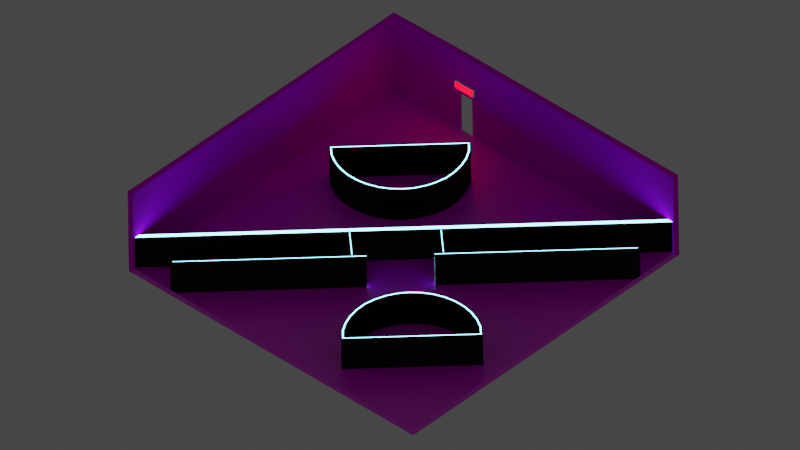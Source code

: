 # Source: Level_16.blend  (saved by Blender 2.83.18; exported with 4.5.12 LTS)
import bpy
from mathutils import Matrix  # noqa: F401  (used for matrix-valued properties, if any)

bpy.ops.wm.read_factory_settings(use_empty=True)
scene = bpy.context.scene
scene.name = 'Scene'

# ---- collections
col_collection = bpy.data.collections.new('Collection'); scene.collection.children.link(col_collection)
col_cutters = bpy.data.collections.new('Cutters'); scene.collection.children.link(col_cutters)

# ---- images (referenced by path relative to the original .blend; pixels are not part of the script)
import os
ASSET_DIR = os.environ.get("B2B_ASSET_DIR", "")  # directory of the original .blend (textures are referenced by path, not embedded)
HERE = os.path.dirname(os.path.abspath(__file__))  # packed textures are extracted next to this script under _unpacked/

def load_image(name, relpath, width, height, colorspace="sRGB"):
    """Load a texture the original file referenced (path relative to the .blend, or extracted next to this script)."""
    p = next((c for c in (os.path.join(HERE, relpath), os.path.join(ASSET_DIR, relpath)) if relpath and os.path.exists(c)), "")
    if p:
        img = bpy.data.images.load(p, check_existing=True)
        img.name = name
    else:  # same state as the original file: an image datablock whose file is absent (Cycles renders it pink)
        img = bpy.data.images.new(name, width, height)
        img.source = "FILE"
        img.filepath = "//" + (relpath or name)
    img.colorspace_settings.name = colorspace
    return img
img_white_tiles_png_001 = load_image('White_Tiles.png.001', 'White_Tiles.png', 1024, 1024, 'sRGB')
img_black_tiles_png_001 = load_image('Black_Tiles.png.001', 'Black_Tiles.png', 1024, 1024, 'sRGB')

# ---- materials (node trees are filled in below, after node groups)
mat_wall_black = bpy.data.materials.new('Wall_Black')
mat_wall_black.use_transparent_shadow = False
mat_emission = bpy.data.materials.new('Emission')
mat_emission.use_transparent_shadow = False
mat_material_001 = bpy.data.materials.new('Material.001')
mat_material_001.use_transparent_shadow = False
mat_floor = bpy.data.materials.new('Floor')
mat_floor.use_transparent_shadow = False
mat_black_tiles = bpy.data.materials.new('Black Tiles')
mat_black_tiles.use_transparent_shadow = False

# ---- material node trees
mat_wall_black.use_nodes = True; mat_wall_black.node_tree.nodes.clear()
_N = mat_wall_black.node_tree.nodes; _L = mat_wall_black.node_tree.links
n0 = _N.new('ShaderNodeBsdfPrincipled'); n0.name = 'Principled BSDF'; n0.location = (10, 300)
n0.distribution = 'GGX'
n0.subsurface_method = 'BURLEY'
n0.inputs[0].default_value = (0.0149, 0.0149, 0.0149, 1.0)
n0.inputs[2].default_value = 0.925
n0.inputs[3].default_value = 1.45
n0.inputs[13].default_value = 0.05833
n0.inputs[27].default_value = (0.0, 0.0, 0.0, 1.0)
n0.inputs[28].default_value = 1.0
n1 = _N.new('ShaderNodeOutputMaterial'); n1.name = 'Material Output'; n1.location = (300, 300)
_L.new(n0.outputs[0], n1.inputs[0])
n1.is_active_output = True
mat_emission.use_nodes = True; mat_emission.node_tree.nodes.clear()
_N = mat_emission.node_tree.nodes; _L = mat_emission.node_tree.links
n0 = _N.new('ShaderNodeOutputMaterial'); n0.name = 'Material Output'; n0.location = (300, 300)
n1 = _N.new('ShaderNodeEmission'); n1.name = 'Emission'; n1.location = (67, 237)
n1.inputs[0].default_value = (0.1914, 0.7458, 1.0, 1.0)
n1.inputs[1].default_value = 8.9
_L.new(n1.outputs[0], n0.inputs[0])
n0.is_active_output = True
mat_material_001.use_nodes = True; mat_material_001.node_tree.nodes.clear()
_N = mat_material_001.node_tree.nodes; _L = mat_material_001.node_tree.links
n0 = _N.new('ShaderNodeOutputMaterial'); n0.name = 'Material Output'; n0.location = (300, 300)
n1 = _N.new('ShaderNodeEmission'); n1.name = 'Emission'; n1.location = (46, 228)
n1.inputs[0].default_value = (1.0, 0.0, 0.003421, 1.0)
n1.inputs[1].default_value = 17.4
_L.new(n1.outputs[0], n0.inputs[0])
n0.is_active_output = True
mat_floor.use_nodes = True; mat_floor.node_tree.nodes.clear()
_N = mat_floor.node_tree.nodes; _L = mat_floor.node_tree.links
n0 = _N.new('ShaderNodeOutputMaterial'); n0.name = 'Material Output'; n0.location = (650, 300)
n1 = _N.new('ShaderNodeTexCoord'); n1.name = 'Texture Coordinate'; n1.location = (-932, 159)
n2 = _N.new('ShaderNodeMapping'); n2.name = 'Mapping'; n2.location = (-722, 176)
n2.width = 240
n2.inputs[3].default_value = (15.0, 8.0, 1.0)
n3 = _N.new('ShaderNodeTexImage'); n3.name = 'Image Texture.001'; n3.location = (-402, -9)
n3.image = img_white_tiles_png_001
n4 = _N.new('ShaderNodeValToRGB'); n4.name = 'ColorRamp'; n4.location = (-19, -70)
while len(n4.color_ramp.elements) > 1: n4.color_ramp.elements.remove(n4.color_ramp.elements[-1])
n4.color_ramp.elements[0].position = 0.0; n4.color_ramp.elements[0].color = (1.0, 1.0, 1.0, 1.0)
_e = n4.color_ramp.elements.new(0.4364); _e.color = (0.0, 0.0, 0.0, 1.0)
n5 = _N.new('ShaderNodeBsdfPrincipled'); n5.name = 'Principled BSDF'; n5.location = (360, 300)
n5.distribution = 'GGX'
n5.subsurface_method = 'BURLEY'
n5.inputs[3].default_value = 1.45
n5.inputs[13].default_value = 1.0
n5.inputs[27].default_value = (0.0, 0.0, 0.0, 1.0)
n5.inputs[28].default_value = 1.0
_L.new(n2.outputs[0], n3.inputs[0])
_L.new(n1.outputs[2], n2.inputs[0])
_L.new(n3.outputs[0], n5.inputs[0])
_L.new(n3.outputs[0], n4.inputs[0])
_L.new(n4.outputs[0], n5.inputs[2])
_L.new(n5.outputs[0], n0.inputs[0])
n0.is_active_output = True
mat_black_tiles.use_nodes = True; mat_black_tiles.node_tree.nodes.clear()
_N = mat_black_tiles.node_tree.nodes; _L = mat_black_tiles.node_tree.links
n0 = _N.new('ShaderNodeTexCoord'); n0.name = 'Texture Coordinate'; n0.location = (-830, 132)
n1 = _N.new('ShaderNodeMapping'); n1.name = 'Mapping'; n1.location = (-620, 149)
n1.width = 240
n1.inputs[3].default_value = (8.0, 4.0, 1.0)
n2 = _N.new('ShaderNodeTexImage'); n2.name = 'Image Texture'; n2.location = (-330, 135)
n2.image = img_black_tiles_png_001
n3 = _N.new('ShaderNodeOutputMaterial'); n3.name = 'Material Output'; n3.location = (601, 287)
n4 = _N.new('ShaderNodeValToRGB'); n4.name = 'ColorRamp'; n4.location = (14, 25)
while len(n4.color_ramp.elements) > 1: n4.color_ramp.elements.remove(n4.color_ramp.elements[-1])
n4.color_ramp.elements[0].position = 0.0; n4.color_ramp.elements[0].color = (1.0, 1.0, 1.0, 1.0)
_e = n4.color_ramp.elements.new(0.08182); _e.color = (0.0, 0.0, 0.0, 1.0)
n5 = _N.new('ShaderNodeBrightContrast'); n5.name = 'Bright/Contrast'; n5.location = (82, 144)
n5.inputs[1].default_value = -0.05
n5.inputs[2].default_value = -0.05
n6 = _N.new('ShaderNodeBsdfPrincipled'); n6.name = 'Principled BSDF'; n6.location = (317, 224)
n6.distribution = 'GGX'
n6.subsurface_method = 'BURLEY'
n6.inputs[2].default_value = 1.0
n6.inputs[3].default_value = 1.45
n6.inputs[13].default_value = 0.1045
n6.inputs[27].default_value = (0.0, 0.0, 0.0, 1.0)
n6.inputs[28].default_value = 1.0
_L.new(n6.outputs[0], n3.inputs[0])
_L.new(n1.outputs[0], n2.inputs[0])
_L.new(n0.outputs[2], n1.inputs[0])
_L.new(n2.outputs[0], n5.inputs[0])
_L.new(n2.outputs[0], n4.inputs[0])
_L.new(n5.outputs[0], n6.inputs[0])
n3.is_active_output = True

# ---- world
world_world = bpy.data.worlds.new('World'); scene.world = world_world
world_world.use_nodes = True; world_world.node_tree.nodes.clear()
_N = world_world.node_tree.nodes; _L = world_world.node_tree.links
n0 = _N.new('ShaderNodeOutputWorld'); n0.name = 'World Output'; n0.location = (300, 300)
n1 = _N.new('ShaderNodeBackground'); n1.name = 'Background'; n1.location = (10, 300)
n1.inputs[0].default_value = (0.05088, 0.05088, 0.05088, 1.0)
_L.new(n1.outputs[0], n0.inputs[0])
n0.is_active_output = True
world_world.color = (0.05088, 0.05088, 0.05088)
world_world.use_sun_shadow = False
world_world.sun_shadow_jitter_overblur = 0.0

# ---- cameras
cam_camera_001 = bpy.data.cameras.new('Camera.001')
cam_camera_001.type = 'ORTHO'
cam_camera_001.ortho_scale = 41.8

# ---- meshes
me_cube_005 = bpy.data.meshes.new('Cube.005')
me_cube_005.from_pydata([(-1.0, -1.0, -1.0), (-1.0, -1.0, 1.0), (-1.0, 1.342, -1.0), (-1.0, 1.342, 1.0), (1.0, -1.0, -1.0), (1.0, -1.0, 1.0), (1.0, 1.342, -1.0), (1.0, 1.342, 1.0)], [], [(0, 1, 3, 2), (2, 3, 7, 6), (6, 7, 5, 4), (4, 5, 1, 0), (2, 6, 4, 0), (7, 3, 1, 5)])
_uv = me_cube_005.uv_layers.new(name='UVMap')
_uv.uv.foreach_set('vector', [0.375, 0.0, 0.625, 0.0, 0.625, 0.25, 0.375, 0.25, 0.375, 0.25, 0.625, 0.25, 0.625, 0.5, 0.375, 0.5, 0.375, 0.5, 0.625, 0.5, 0.625, 0.75, 0.375, 0.75, 0.375, 0.75, 0.625, 0.75, 0.625, 1.0, 0.375, 1.0, 0.125, 0.5, 0.375, 0.5, 0.375, 0.75, 0.125, 0.75, 0.625, 0.5, 0.875, 0.5, 0.875, 0.75, 0.625, 0.75])
me_cube_005.use_remesh_fix_poles = True
me_cube_005.use_remesh_preserve_attributes = False
me_cube_005.use_mirror_vertex_groups = False
me_cube_005.update()
me_cylinder_005 = bpy.data.meshes.new('Cylinder.005')
me_cylinder_005.from_pydata([(0.1059, 3.705, -1.0), (0.1059, 3.705, 1.0), (0.1069, -3.705, -1.0), (0.1069, -3.705, 1.0), (-0.6512, -3.693, -1.0), (-0.6512, -3.693, 1.0), (-1.283, -3.524, -1.0), (-1.283, -3.524, 1.0), (-1.875, -3.248, -1.0), (-1.875, -3.248, 1.0), (-2.41, -2.873, -1.0), (-2.41, -2.873, 1.0), (-2.879, -2.429, -1.0), (-2.879, -2.429, 1.0), (-3.248, -1.875, -1.0), (-3.248, -1.875, 1.0), (-3.524, -1.283, -1.0), (-3.524, -1.283, 1.0), (-3.693, -0.6512, -1.0), (-3.693, -0.6512, 1.0), (-3.75, -1.743e-06, -1.0), (-3.75, -1.743e-06, 1.0), (-3.693, 0.6512, -1.0), (-3.693, 0.6512, 1.0), (-3.524, 1.283, -1.0), (-3.524, 1.283, 1.0), (-3.248, 1.875, -1.0), (-3.248, 1.875, 1.0), (-2.873, 2.41, -1.0), (-2.873, 2.41, 1.0), (-2.41, 2.873, -1.0), (-2.41, 2.873, 1.0), (-1.875, 3.248, -1.0), (-1.875, 3.248, 1.0), (-1.283, 3.524, -1.0), (-1.283, 3.524, 1.0), (-0.6512, 3.693, -1.0), (-0.6512, 3.693, 1.0), (0.0328, 3.645, 1.0), (-0.6413, 3.637, 1.0), (-1.263, 3.47, 1.0), (-1.846, 3.198, 1.0), (-2.374, 2.829, 1.0), (-2.829, 2.374, 1.0), (-3.198, 1.846, 1.0), (-3.47, 1.263, 1.0), (-3.637, 0.6412, 1.0), (-3.693, -1.712e-06, 1.0), (-3.637, -0.6413, 1.0), (-3.47, -1.263, 1.0), (-3.198, -1.846, 1.0), (-2.834, -2.392, 1.0), (-2.374, -2.829, 1.0), (-1.846, -3.198, 1.0), (-1.263, -3.47, 1.0), (-0.6412, -3.637, 1.0), (0.03381, -3.645, 1.0), (0.0328, 3.645, -1.0), (0.03381, -3.645, -1.0), (-0.6412, -3.637, -1.0), (-1.263, -3.47, -1.0), (-1.846, -3.198, -1.0), (-2.374, -2.829, -1.0), (-2.834, -2.392, -1.0), (-3.198, -1.846, -1.0), (-3.47, -1.263, -1.0), (-3.637, -0.6413, -1.0), (-3.693, -1.712e-06, -1.0), (-3.637, 0.6412, -1.0), (-3.47, 1.263, -1.0), (-3.198, 1.846, -1.0), (-2.829, 2.374, -1.0), (-2.374, 2.829, -1.0), (-1.846, 3.198, -1.0), (-1.263, 3.47, -1.0), (-0.6413, 3.637, -1.0), (-0.02728, 3.576, 1.0), (-0.6265, 3.553, 1.0), (-1.234, 3.39, 1.0), (-1.804, 3.124, 1.0), (-2.319, 2.764, 1.0), (-2.764, 2.319, 1.0), (-3.124, 1.804, 1.0), (-3.39, 1.234, 1.0), (-3.553, 0.6265, 1.0), (-3.608, -1.664e-06, 1.0), (-3.553, -0.6265, 1.0), (-3.39, -1.234, 1.0), (-3.124, -1.804, 1.0), (-2.769, -2.337, 1.0), (-2.319, -2.764, 1.0), (-1.804, -3.124, 1.0), (-1.234, -3.39, 1.0), (-0.6265, -3.553, 1.0), (-0.02627, -3.576, 1.0), (-0.02728, 3.576, -1.0), (-0.02627, -3.576, -1.0), (-0.6265, -3.553, -1.0), (-1.234, -3.39, -1.0), (-1.804, -3.124, -1.0), (-2.319, -2.764, -1.0), (-2.769, -2.337, -1.0), (-3.124, -1.804, -1.0), (-3.39, -1.234, -1.0), (-3.553, -0.6265, -1.0), (-3.608, -1.664e-06, -1.0), (-3.553, 0.6265, -1.0), (-3.39, 1.234, -1.0), (-3.124, 1.804, -1.0), (-2.764, 2.319, -1.0), (-2.319, 2.764, -1.0), (-1.804, 3.124, -1.0), (-1.234, 3.39, -1.0), (-0.6265, 3.553, -1.0), (-0.05919, 3.493, 1.0), (-0.5952, 3.489, 1.0), (-1.191, 3.33, 1.0), (-1.751, 3.069, 1.0), (-2.256, 2.715, 1.0), (-2.692, 2.279, 1.0), (-3.046, 1.773, 1.0), (-3.307, 1.214, 1.0), (-3.467, 0.6176, 1.0), (-3.521, 0.00286, 1.0), (-3.467, -0.6119, 1.0), (-3.307, -1.208, 1.0), (-3.046, -1.767, 1.0), (-2.692, -2.273, 1.0), (-2.256, -2.709, 1.0), (-1.751, -3.063, 1.0), (-1.191, -3.324, 1.0), (-0.5952, -3.484, 1.0), (-0.06222, -3.488, 1.0), (-0.05919, 3.493, -1.0), (-0.06222, -3.488, -1.0), (-0.5952, -3.484, -1.0), (-1.191, -3.324, -1.0), (-1.751, -3.063, -1.0), (-2.256, -2.709, -1.0), (-2.692, -2.273, -1.0), (-3.046, -1.767, -1.0), (-3.307, -1.208, -1.0), (-3.467, -0.6119, -1.0), (-3.521, 0.00286, -1.0), (-3.467, 0.6176, -1.0), (-3.307, 1.214, -1.0), (-3.046, 1.773, -1.0), (-2.692, 2.279, -1.0), (-2.256, 2.715, -1.0), (-1.751, 3.069, -1.0), (-1.191, 3.33, -1.0), (-0.5952, 3.489, -1.0)], [], [(2, 3, 5, 4), (4, 5, 7, 6), (6, 7, 9, 8), (8, 9, 11, 10), (10, 11, 13, 12), (12, 13, 15, 14), (14, 15, 17, 16), (16, 17, 19, 18), (18, 19, 21, 20), (20, 21, 23, 22), (22, 23, 25, 24), (24, 25, 27, 26), (26, 27, 29, 28), (28, 29, 31, 30), (30, 31, 33, 32), (32, 33, 35, 34), (34, 35, 37, 36), (36, 37, 1, 0), (1, 37, 39, 38), (37, 35, 40, 39), (35, 33, 41, 40), (33, 31, 42, 41), (31, 29, 43, 42), (29, 27, 44, 43), (27, 25, 45, 44), (25, 23, 46, 45), (23, 21, 47, 46), (21, 19, 48, 47), (19, 17, 49, 48), (17, 15, 50, 49), (15, 13, 51, 50), (13, 11, 52, 51), (11, 9, 53, 52), (9, 7, 54, 53), (7, 5, 55, 54), (5, 3, 56, 55), (2, 4, 59, 58), (4, 6, 60, 59), (6, 8, 61, 60), (8, 10, 62, 61), (10, 12, 63, 62), (12, 14, 64, 63), (14, 16, 65, 64), (16, 18, 66, 65), (18, 20, 67, 66), (20, 22, 68, 67), (22, 24, 69, 68), (24, 26, 70, 69), (26, 28, 71, 70), (28, 30, 72, 71), (30, 32, 73, 72), (32, 34, 74, 73), (34, 36, 75, 74), (36, 0, 57, 75), (38, 39, 77, 76), (39, 40, 78, 77), (40, 41, 79, 78), (41, 42, 80, 79), (42, 43, 81, 80), (43, 44, 82, 81), (44, 45, 83, 82), (45, 46, 84, 83), (46, 47, 85, 84), (47, 48, 86, 85), (48, 49, 87, 86), (49, 50, 88, 87), (50, 51, 89, 88), (51, 52, 90, 89), (52, 53, 91, 90), (53, 54, 92, 91), (54, 55, 93, 92), (55, 56, 94, 93), (58, 59, 97, 96), (59, 60, 98, 97), (60, 61, 99, 98), (61, 62, 100, 99), (62, 63, 101, 100), (63, 64, 102, 101), (64, 65, 103, 102), (65, 66, 104, 103), (66, 67, 105, 104), (67, 68, 106, 105), (68, 69, 107, 106), (69, 70, 108, 107), (70, 71, 109, 108), (71, 72, 110, 109), (72, 73, 111, 110), (73, 74, 112, 111), (74, 75, 113, 112), (75, 57, 95, 113), (76, 77, 115, 114), (77, 78, 116, 115), (78, 79, 117, 116), (79, 80, 118, 117), (80, 81, 119, 118), (81, 82, 120, 119), (82, 83, 121, 120), (83, 84, 122, 121), (84, 85, 123, 122), (85, 86, 124, 123), (86, 87, 125, 124), (87, 88, 126, 125), (88, 89, 127, 126), (89, 90, 128, 127), (90, 91, 129, 128), (91, 92, 130, 129), (92, 93, 131, 130), (93, 94, 132, 131), (96, 97, 135, 134), (97, 98, 136, 135), (98, 99, 137, 136), (99, 100, 138, 137), (100, 101, 139, 138), (101, 102, 140, 139), (102, 103, 141, 140), (103, 104, 142, 141), (104, 105, 143, 142), (105, 106, 144, 143), (106, 107, 145, 144), (107, 108, 146, 145), (108, 109, 147, 146), (109, 110, 148, 147), (110, 111, 149, 148), (111, 112, 150, 149), (112, 113, 151, 150), (113, 95, 133, 151), (131, 132, 134, 135), (130, 131, 135, 136), (129, 130, 136, 137), (128, 129, 137, 138), (127, 128, 138, 139), (126, 127, 139, 140), (125, 126, 140, 141), (124, 125, 141, 142), (123, 124, 142, 143), (114, 115, 151, 133), (115, 116, 150, 151), (116, 117, 149, 150), (117, 118, 148, 149), (118, 119, 147, 148), (119, 120, 146, 147), (120, 121, 145, 146), (121, 122, 144, 145), (122, 123, 143, 144), (0, 1, 3, 2), (57, 0, 2, 58), (38, 56, 3, 1), (95, 57, 58, 96), (133, 95, 96, 134), (76, 94, 56, 38), (114, 132, 94, 76), (134, 132, 114, 133)])
me_cylinder_005.polygons.foreach_set('material_index', [0, 0, 0, 0, 0, 0, 0, 0, 0, 0, 0, 0, 0, 0, 0, 0, 0, 0, 0, 0, 0, 0, 0, 0, 0, 0, 0, 0, 0, 0, 0, 0, 0, 0, 0, 0, 0, 0, 0, 0, 0, 0, 0, 0, 0, 0, 0, 0, 0, 0, 0, 0, 0, 0, 1, 1, 1, 1, 1, 1, 1, 1, 1, 1, 1, 1, 1, 1, 1, 1, 1, 1, 1, 1, 1, 1, 1, 1, 1, 1, 1, 1, 1, 1, 1, 1, 1, 1, 1, 1, 0, 0, 0, 0, 0, 0, 0, 0, 0, 0, 0, 0, 0, 0, 0, 0, 0, 0, 0, 0, 0, 0, 0, 0, 0, 0, 0, 0, 0, 0, 0, 0, 0, 0, 0, 0, 0, 0, 0, 0, 0, 0, 0, 0, 0, 0, 0, 0, 0, 0, 0, 0, 0, 0, 0, 0, 0, 1, 0, 1, 0, 0])
_uv = me_cylinder_005.uv_layers.new(name='UVMap')
_uv.uv.foreach_set('vector', [0.5, 0.5, 0.5, 1.0, 0.4722, 1.0, 0.4722, 0.5, 0.4722, 0.5, 0.4722, 1.0, 0.4444, 1.0, 0.4444, 0.5, 0.4444, 0.5, 0.4444, 1.0, 0.4167, 1.0, 0.4167, 0.5, 0.4167, 0.5, 0.4167, 1.0, 0.3889, 1.0, 0.3889, 0.5, 0.3889, 0.5, 0.3889, 1.0, 0.3611, 1.0, 0.3611, 0.5, 0.3611, 0.5, 0.3611, 1.0, 0.3333, 1.0, 0.3333, 0.5, 0.3333, 0.5, 0.3333, 1.0, 0.3056, 1.0, 0.3056, 0.5, 0.3056, 0.5, 0.3056, 1.0, 0.2778, 1.0, 0.2778, 0.5, 0.2778, 0.5, 0.2778, 1.0, 0.25, 1.0, 0.25, 0.5, 0.25, 0.5, 0.25, 1.0, 0.2222, 1.0, 0.2222, 0.5, 0.2222, 0.5, 0.2222, 1.0, 0.1944, 1.0, 0.1944, 0.5, 0.1944, 0.5, 0.1944, 1.0, 0.1667, 1.0, 0.1667, 0.5, 0.1667, 0.5, 0.1667, 1.0, 0.1389, 1.0, 0.1389, 0.5, 0.1389, 0.5, 0.1389, 1.0, 0.1111, 1.0, 0.1111, 0.5, 0.1111, 0.5, 0.1111, 1.0, 0.08333, 1.0, 0.08333, 0.5, 0.08333, 0.5, 0.08333, 1.0, 0.05556, 1.0, 0.05556, 0.5, 0.05556, 0.5, 0.05556, 1.0, 0.02778, 1.0, 0.02778, 0.5, 0.02778, 0.5, 0.02778, 1.0, -3.316e-07, 1.0, -3.316e-07, 0.5, 0.25, 0.49, 0.2083, 0.4864, 0.209, 0.4827, 0.25, 0.4863, 0.2083, 0.4864, 0.1679, 0.4755, 0.1692, 0.4721, 0.209, 0.4827, 0.1679, 0.4755, 0.13, 0.4578, 0.1318, 0.4547, 0.1692, 0.4721, 0.13, 0.4578, 0.09573, 0.4339, 0.09808, 0.431, 0.1318, 0.4547, 0.09573, 0.4339, 0.06615, 0.4043, 0.06895, 0.4019, 0.09808, 0.431, 0.06615, 0.4043, 0.04215, 0.37, 0.04532, 0.3682, 0.06895, 0.4019, 0.04215, 0.37, 0.02447, 0.3321, 0.02791, 0.3308, 0.04532, 0.3682, 0.02447, 0.3321, 0.01365, 0.2917, 0.01725, 0.291, 0.02791, 0.3308, 0.01365, 0.2917, 0.01, 0.25, 0.01366, 0.25, 0.01725, 0.291, 0.01, 0.25, 0.01365, 0.2083, 0.01725, 0.209, 0.01366, 0.25, 0.01365, 0.2083, 0.02447, 0.1679, 0.02791, 0.1692, 0.01725, 0.209, 0.02447, 0.1679, 0.04215, 0.13, 0.04532, 0.1318, 0.02791, 0.1692, 0.04215, 0.13, 0.06615, 0.09573, 0.06895, 0.09808, 0.04532, 0.1318, 0.06615, 0.09573, 0.09573, 0.06615, 0.09808, 0.06895, 0.06895, 0.09808, 0.09573, 0.06615, 0.13, 0.04215, 0.1318, 0.04532, 0.09808, 0.06895, 0.13, 0.04215, 0.1679, 0.02447, 0.1692, 0.02791, 0.1318, 0.04532, 0.1679, 0.02447, 0.2083, 0.01365, 0.209, 0.01725, 0.1692, 0.02791, 0.2083, 0.01365, 0.25, 0.01, 0.25, 0.01366, 0.209, 0.01725, 0.75, 0.01, 0.7083, 0.01365, 0.709, 0.01725, 0.75, 0.01366, 0.7083, 0.01365, 0.6679, 0.02447, 0.6692, 0.02791, 0.709, 0.01725, 0.6679, 0.02447, 0.63, 0.04215, 0.6318, 0.04532, 0.6692, 0.02791, 0.63, 0.04215, 0.5957, 0.06615, 0.5981, 0.06895, 0.6318, 0.04532, 0.5957, 0.06615, 0.5661, 0.09573, 0.569, 0.09808, 0.5981, 0.06895, 0.5661, 0.09573, 0.5422, 0.13, 0.5453, 0.1318, 0.569, 0.09808, 0.5422, 0.13, 0.5245, 0.1679, 0.5279, 0.1692, 0.5453, 0.1318, 0.5245, 0.1679, 0.5136, 0.2083, 0.5173, 0.209, 0.5279, 0.1692, 0.5136, 0.2083, 0.51, 0.25, 0.5137, 0.25, 0.5173, 0.209, 0.51, 0.25, 0.5136, 0.2917, 0.5173, 0.291, 0.5137, 0.25, 0.5136, 0.2917, 0.5245, 0.3321, 0.5279, 0.3308, 0.5173, 0.291, 0.5245, 0.3321, 0.5422, 0.37, 0.5453, 0.3682, 0.5279, 0.3308, 0.5422, 0.37, 0.5661, 0.4043, 0.569, 0.4019, 0.5453, 0.3682, 0.5661, 0.4043, 0.5957, 0.4339, 0.5981, 0.431, 0.569, 0.4019, 0.5957, 0.4339, 0.63, 0.4578, 0.6318, 0.4547, 0.5981, 0.431, 0.63, 0.4578, 0.6679, 0.4755, 0.6692, 0.4721, 0.6318, 0.4547, 0.6679, 0.4755, 0.7083, 0.4864, 0.709, 0.4827, 0.6692, 0.4721, 0.7083, 0.4864, 0.75, 0.49, 0.75, 0.4863, 0.709, 0.4827, 0.25, 0.4863, 0.209, 0.4827, 0.2099, 0.4774, 0.25, 0.4809, 0.209, 0.4827, 0.1692, 0.4721, 0.171, 0.467, 0.2099, 0.4774, 0.1692, 0.4721, 0.1318, 0.4547, 0.1345, 0.45, 0.171, 0.467, 0.1318, 0.4547, 0.09808, 0.431, 0.1016, 0.4269, 0.1345, 0.45, 0.09808, 0.431, 0.06895, 0.4019, 0.07312, 0.3984, 0.1016, 0.4269, 0.06895, 0.4019, 0.04532, 0.3682, 0.05003, 0.3655, 0.07312, 0.3984, 0.04532, 0.3682, 0.02791, 0.3308, 0.03302, 0.329, 0.05003, 0.3655, 0.02791, 0.3308, 0.01725, 0.291, 0.02261, 0.2901, 0.03302, 0.329, 0.01725, 0.291, 0.01366, 0.25, 0.0191, 0.25, 0.02261, 0.2901, 0.01366, 0.25, 0.01725, 0.209, 0.02261, 0.2099, 0.0191, 0.25, 0.01725, 0.209, 0.02791, 0.1692, 0.03302, 0.171, 0.02261, 0.2099, 0.02791, 0.1692, 0.04532, 0.1318, 0.05003, 0.1345, 0.03302, 0.171, 0.04532, 0.1318, 0.06895, 0.09808, 0.07312, 0.1016, 0.05003, 0.1345, 0.06895, 0.09808, 0.09808, 0.06895, 0.1016, 0.07312, 0.07312, 0.1016, 0.09808, 0.06895, 0.1318, 0.04532, 0.1345, 0.05003, 0.1016, 0.07312, 0.1318, 0.04532, 0.1692, 0.02791, 0.171, 0.03302, 0.1345, 0.05003, 0.1692, 0.02791, 0.209, 0.01725, 0.2099, 0.02261, 0.171, 0.03302, 0.209, 0.01725, 0.25, 0.01366, 0.25, 0.0191, 0.2099, 0.02261, 0.75, 0.01366, 0.709, 0.01725, 0.7099, 0.02261, 0.75, 0.0191, 0.709, 0.01725, 0.6692, 0.02791, 0.671, 0.03302, 0.7099, 0.02261, 0.6692, 0.02791, 0.6318, 0.04532, 0.6345, 0.05003, 0.671, 0.03302, 0.6318, 0.04532, 0.5981, 0.06895, 0.6016, 0.07312, 0.6345, 0.05003, 0.5981, 0.06895, 0.569, 0.09808, 0.5731, 0.1016, 0.6016, 0.07312, 0.569, 0.09808, 0.5453, 0.1318, 0.55, 0.1345, 0.5731, 0.1016, 0.5453, 0.1318, 0.5279, 0.1692, 0.533, 0.171, 0.55, 0.1345, 0.5279, 0.1692, 0.5173, 0.209, 0.5226, 0.2099, 0.533, 0.171, 0.5173, 0.209, 0.5137, 0.25, 0.5191, 0.25, 0.5226, 0.2099, 0.5137, 0.25, 0.5173, 0.291, 0.5226, 0.2901, 0.5191, 0.25, 0.5173, 0.291, 0.5279, 0.3308, 0.533, 0.329, 0.5226, 0.2901, 0.5279, 0.3308, 0.5453, 0.3682, 0.55, 0.3655, 0.533, 0.329, 0.5453, 0.3682, 0.569, 0.4019, 0.5731, 0.3984, 0.55, 0.3655, 0.569, 0.4019, 0.5981, 0.431, 0.6016, 0.4269, 0.5731, 0.3984, 0.5981, 0.431, 0.6318, 0.4547, 0.6345, 0.45, 0.6016, 0.4269, 0.6318, 0.4547, 0.6692, 0.4721, 0.671, 0.467, 0.6345, 0.45, 0.6692, 0.4721, 0.709, 0.4827, 0.7099, 0.4774, 0.671, 0.467, 0.709, 0.4827, 0.75, 0.4863, 0.75, 0.4809, 0.7099, 0.4774, 0.25, 0.4809, 0.2099, 0.4774, 0.211, 0.4712, 0.25, 0.4746, 0.2099, 0.4774, 0.171, 0.467, 0.1732, 0.461, 0.211, 0.4712, 0.171, 0.467, 0.1345, 0.45, 0.1377, 0.4445, 0.1732, 0.461, 0.1345, 0.45, 0.1016, 0.4269, 0.1056, 0.422, 0.1377, 0.4445, 0.1016, 0.4269, 0.07312, 0.3984, 0.07796, 0.3944, 0.1056, 0.422, 0.07312, 0.3984, 0.05003, 0.3655, 0.0555, 0.3623, 0.07796, 0.3944, 0.05003, 0.3655, 0.03302, 0.329, 0.03896, 0.3268, 0.0555, 0.3623, 0.03302, 0.329, 0.02261, 0.2901, 0.02882, 0.289, 0.03896, 0.3268, 0.02261, 0.2901, 0.0191, 0.25, 0.02541, 0.25, 0.02882, 0.289, 0.0191, 0.25, 0.02261, 0.2099, 0.02882, 0.211, 0.02541, 0.25, 0.02261, 0.2099, 0.03302, 0.171, 0.03896, 0.1732, 0.02882, 0.211, 0.03302, 0.171, 0.05003, 0.1345, 0.0555, 0.1377, 0.03896, 0.1732, 0.05003, 0.1345, 0.07312, 0.1016, 0.07796, 0.1056, 0.0555, 0.1377, 0.07312, 0.1016, 0.1016, 0.07312, 0.1056, 0.07796, 0.07796, 0.1056, 0.1016, 0.07312, 0.1345, 0.05003, 0.1377, 0.0555, 0.1056, 0.07796, 0.1345, 0.05003, 0.171, 0.03302, 0.1732, 0.03896, 0.1377, 0.0555, 0.171, 0.03302, 0.2099, 0.02261, 0.211, 0.02882, 0.1732, 0.03896, 0.2099, 0.02261, 0.25, 0.0191, 0.25, 0.02541, 0.211, 0.02882, 0.75, 0.0191, 0.7099, 0.02261, 0.711, 0.02882, 0.75, 0.02541, 0.7099, 0.02261, 0.671, 0.03302, 0.6732, 0.03896, 0.711, 0.02882, 0.671, 0.03302, 0.6345, 0.05003, 0.6377, 0.0555, 0.6732, 0.03896, 0.6345, 0.05003, 0.6016, 0.07312, 0.6056, 0.07796, 0.6377, 0.0555, 0.6016, 0.07312, 0.5731, 0.1016, 0.578, 0.1056, 0.6056, 0.07796, 0.5731, 0.1016, 0.55, 0.1345, 0.5555, 0.1377, 0.578, 0.1056, 0.55, 0.1345, 0.533, 0.171, 0.539, 0.1732, 0.5555, 0.1377, 0.533, 0.171, 0.5226, 0.2099, 0.5288, 0.211, 0.539, 0.1732, 0.5226, 0.2099, 0.5191, 0.25, 0.5254, 0.25, 0.5288, 0.211, 0.5191, 0.25, 0.5226, 0.2901, 0.5288, 0.289, 0.5254, 0.25, 0.5226, 0.2901, 0.533, 0.329, 0.539, 0.3268, 0.5288, 0.289, 0.533, 0.329, 0.55, 0.3655, 0.5555, 0.3623, 0.539, 0.3268, 0.55, 0.3655, 0.5731, 0.3984, 0.578, 0.3944, 0.5555, 0.3623, 0.5731, 0.3984, 0.6016, 0.4269, 0.6056, 0.422, 0.578, 0.3944, 0.6016, 0.4269, 0.6345, 0.45, 0.6377, 0.4445, 0.6056, 0.422, 0.6345, 0.45, 0.671, 0.467, 0.6732, 0.461, 0.6377, 0.4445, 0.671, 0.467, 0.7099, 0.4774, 0.711, 0.4712, 0.6732, 0.461, 0.7099, 0.4774, 0.75, 0.4809, 0.75, 0.4746, 0.711, 0.4712, 0.211, 0.02882, 0.25, 0.02541, 0.75, 0.02541, 0.711, 0.02882, 0.1732, 0.03896, 0.211, 0.02882, 0.711, 0.02882, 0.6732, 0.03896, 0.1377, 0.0555, 0.1732, 0.03896, 0.6732, 0.03896, 0.6377, 0.0555, 0.1056, 0.07796, 0.1377, 0.0555, 0.6377, 0.0555, 0.6056, 0.07796, 0.07796, 0.1056, 0.1056, 0.07796, 0.6056, 0.07796, 0.578, 0.1056, 0.0555, 0.1377, 0.07796, 0.1056, 0.578, 0.1056, 0.5555, 0.1377, 0.03896, 0.1732, 0.0555, 0.1377, 0.5555, 0.1377, 0.539, 0.1732, 0.02882, 0.211, 0.03896, 0.1732, 0.539, 0.1732, 0.5288, 0.211, 0.02541, 0.25, 0.02882, 0.211, 0.5288, 0.211, 0.5254, 0.25, 0.25, 0.4746, 0.211, 0.4712, 0.711, 0.4712, 0.75, 0.4746, 0.211, 0.4712, 0.1732, 0.461, 0.6732, 0.461, 0.711, 0.4712, 0.1732, 0.461, 0.1377, 0.4445, 0.6377, 0.4445, 0.6732, 0.461, 0.1377, 0.4445, 0.1056, 0.422, 0.6056, 0.422, 0.6377, 0.4445, 0.1056, 0.422, 0.07796, 0.3944, 0.578, 0.3944, 0.6056, 0.422, 0.07796, 0.3944, 0.0555, 0.3623, 0.5555, 0.3623, 0.578, 0.3944, 0.0555, 0.3623, 0.03896, 0.3268, 0.539, 0.3268, 0.5555, 0.3623, 0.03896, 0.3268, 0.02882, 0.289, 0.5288, 0.289, 0.539, 0.3268, 0.02882, 0.289, 0.02541, 0.25, 0.5254, 0.25, 0.5288, 0.289, -3.316e-07, 0.5, -3.316e-07, 1.0, 0.5, 1.0, 0.5, 0.5, 0.75, 0.4863, -3.316e-07, 0.5, 0.75, 0.01, 0.75, 0.01366, 0.25, 0.4863, 0.25, 0.01366, 0.25, 0.01, -3.316e-07, 1.0, 0.75, 0.4809, 0.75, 0.4863, 0.75, 0.01366, 0.75, 0.0191, 0.75, 0.4746, 0.75, 0.4809, 0.75, 0.0191, 0.75, 0.02541, 0.25, 0.4809, 0.25, 0.0191, 0.25, 0.01366, 0.25, 0.4863, 0.25, 0.4746, 0.25, 0.02541, 0.25, 0.0191, 0.25, 0.4809, 0.75, 0.02541, 0.25, 0.02541, 0.25, 0.4746, 0.75, 0.4746])
me_cylinder_005.materials.append(mat_wall_black)
me_cylinder_005.materials.append(mat_emission)
me_cylinder_005.use_remesh_fix_poles = True
me_cylinder_005.use_remesh_preserve_attributes = False
me_cylinder_005.use_mirror_vertex_groups = False
me_cylinder_005.update()
me_cube_008 = bpy.data.meshes.new('Cube.008')
me_cube_008.from_pydata([(1.499, 0.93, -0.3724), (1.499, 0.93, -0.7448), (1.499, 1.097, -0.7448), (1.499, 0.93, 0.7448), (1.499, 1.097, 0.7448), (1.499, 1.097, -0.3724), (1.499, 0.93, 0.3724), (1.499, 1.097, 0.3724), (1.499, 1.235, 0.7448), (1.499, 1.235, 0.3724), (1.499, 0.7923, 0.7448), (1.499, 0.7923, 0.3724), (1.202, 0.93, -0.3724), (1.202, 0.93, -0.7448), (1.202, 1.097, -0.7448), (1.202, 0.93, 0.7448), (1.202, 1.097, 0.7448), (1.202, 1.097, -0.3724), (1.202, 0.93, 0.3724), (1.202, 1.097, 0.3724), (1.202, 1.235, 0.7448), (1.202, 1.235, 0.3724), (1.202, 0.7923, 0.3724), (1.202, 0.7923, 0.7448), (1.499, -0.8504, -0.3724), (1.499, -0.8504, -0.7448), (1.499, -0.6833, -0.7448), (1.499, -0.8504, 0.7448), (1.499, -0.6833, 0.7448), (1.499, -0.6833, -0.3724), (1.499, -0.8504, 0.3724), (1.499, -0.6833, 0.1889), (1.499, -0.4196, 0.1889), (1.499, -0.4196, -0.1889), (1.499, -0.6833, -0.1889), (1.499, -0.6833, 0.3724), (1.499, -0.4196, 0.7448), (1.499, -0.4196, 0.3724), (1.499, -0.4196, -0.3724), (1.499, -0.4196, -0.7448), (1.499, -0.8504, -0.1889), (1.499, -0.8504, 0.1889), (1.202, -0.8504, -0.3724), (1.202, -0.8504, -0.7448), (1.202, -0.6833, -0.7448), (1.202, -0.8504, 0.7448), (1.202, -0.6833, 0.7448), (1.202, -0.6833, -0.3724), (1.202, -0.8504, 0.3724), (1.202, -0.6833, 0.1889), (1.202, -0.4196, 0.1889), (1.202, -0.4196, -0.1889), (1.202, -0.6833, -0.1889), (1.202, -0.6833, 0.3724), (1.202, -0.4196, 0.7448), (1.202, -0.4196, 0.3724), (1.202, -0.4196, -0.3724), (1.202, -0.4196, -0.7448), (1.202, -0.8504, -0.1889), (1.202, -0.8504, 0.1889), (1.499, -0.3782, -0.3921), (1.499, -0.26, -0.6924), (1.499, 0.03631, 0.6612), (1.499, 0.1545, 0.3609), (1.499, 0.03631, -0.6924), (1.499, 0.1545, -0.3921), (1.499, -0.3782, 0.3609), (1.499, -0.26, 0.6612), (1.202, -0.26, -0.6924), (1.202, -0.3782, -0.3921), (1.202, 0.03631, 0.6612), (1.202, 0.1545, 0.3609), (1.202, 0.1545, -0.3921), (1.202, 0.03631, -0.6924), (1.202, -0.3782, 0.3609), (1.202, -0.26, 0.6612), (1.499, 0.3913, -0.3724), (1.499, 0.3913, -0.7448), (1.499, 0.5585, -0.7448), (1.499, 0.3913, 0.7448), (1.499, 0.5585, 0.7448), (1.499, 0.5585, -0.3724), (1.499, 0.3913, 0.3724), (1.499, 0.5585, 0.3724), (1.499, 0.6961, -0.7448), (1.499, 0.6961, 0.7448), (1.499, 0.6961, -0.3724), (1.499, 0.6961, 0.3724), (1.499, 0.2537, -0.3724), (1.499, 0.2537, -0.7448), (1.499, 0.2537, 0.7448), (1.499, 0.2537, 0.3724), (1.202, 0.3913, -0.3724), (1.202, 0.3913, -0.7448), (1.202, 0.5585, -0.7448), (1.202, 0.3913, 0.7448), (1.202, 0.5585, 0.7448), (1.202, 0.5585, -0.3724), (1.202, 0.3913, 0.3724), (1.202, 0.5585, 0.3724), (1.202, 0.6961, -0.3724), (1.202, 0.6961, -0.7448), (1.202, 0.6961, 0.7448), (1.202, 0.6961, 0.3724), (1.202, 0.2537, -0.3724), (1.202, 0.2537, -0.7448), (1.202, 0.2537, 0.7448), (1.202, 0.2537, 0.3724)], [], [(6, 7, 4, 3), (1, 2, 5, 0), (5, 7, 6, 0), (4, 7, 9, 8), (6, 3, 10, 11), (18, 15, 16, 19), (13, 12, 17, 14), (17, 12, 18, 19), (16, 20, 21, 19), (18, 22, 23, 15), (11, 22, 18, 6), (8, 20, 16, 4), (1, 13, 14, 2), (5, 17, 19, 7), (3, 15, 23, 10), (7, 19, 21, 9), (4, 16, 15, 3), (6, 18, 12, 0), (10, 23, 22, 11), (2, 14, 17, 5), (9, 21, 20, 8), (0, 12, 13, 1), (30, 35, 28, 27), (25, 26, 29, 24), (34, 33, 32, 31), (24, 29, 34, 40), (41, 40, 34, 31), (41, 31, 35, 30), (35, 37, 36, 28), (26, 39, 38, 29), (48, 45, 46, 53), (43, 42, 47, 44), (52, 49, 50, 51), (42, 58, 52, 47), (59, 49, 52, 58), (59, 48, 53, 49), (53, 46, 54, 55), (44, 47, 56, 57), (39, 57, 56, 38), (38, 56, 47, 29), (28, 46, 45, 27), (30, 48, 59, 41), (31, 49, 53, 35), (33, 51, 50, 32), (27, 45, 48, 30), (40, 58, 42, 24), (32, 50, 49, 31), (29, 47, 52, 34), (41, 59, 58, 40), (34, 52, 51, 33), (35, 53, 55, 37), (36, 54, 46, 28), (24, 42, 43, 25), (37, 55, 54, 36), (26, 44, 57, 39), (25, 43, 44, 26), (61, 63, 62, 60), (65, 67, 66, 64), (68, 69, 70, 71), (72, 73, 74, 75), (65, 72, 75, 67), (64, 73, 72, 65), (61, 68, 71, 63), (60, 69, 68, 61), (66, 74, 73, 64), (67, 75, 74, 66), (62, 70, 69, 60), (63, 71, 70, 62), (82, 83, 80, 79), (77, 78, 81, 76), (81, 83, 82, 76), (80, 83, 87, 85), (81, 78, 84, 86), (82, 79, 90, 91), (77, 76, 88, 89), (98, 95, 96, 99), (93, 92, 97, 94), (97, 92, 98, 99), (96, 102, 103, 99), (97, 100, 101, 94), (98, 107, 106, 95), (93, 105, 104, 92), (83, 99, 103, 87), (76, 92, 104, 88), (86, 100, 97, 81), (78, 94, 101, 84), (81, 97, 99, 83), (77, 93, 94, 78), (88, 104, 105, 89), (82, 98, 92, 76), (80, 96, 95, 79), (90, 106, 107, 91), (84, 101, 100, 86), (91, 107, 98, 82), (87, 103, 102, 85), (79, 95, 106, 90), (85, 102, 96, 80), (89, 105, 93, 77)])
_uv = me_cube_008.uv_layers.new(name='UVMap')
_uv.uv.foreach_set('vector', [0.5625, 0.5, 0.5625, 0.75, 0.625, 0.75, 0.625, 0.5, 0.375, 0.5, 0.375, 0.75, 0.4375, 0.75, 0.4375, 0.5, 0.4375, 0.75, 0.5625, 0.75, 0.5625, 0.5, 0.4375, 0.5, 0.625, 0.75, 0.5625, 0.75, 0.5625, 0.75, 0.625, 0.75, 0.5625, 0.5, 0.625, 0.5, 0.625, 0.5, 0.5625, 0.5, 0.5625, 0.5, 0.625, 0.5, 0.625, 0.75, 0.5625, 0.75, 0.375, 0.5, 0.4375, 0.5, 0.4375, 0.75, 0.375, 0.75, 0.4375, 0.75, 0.4375, 0.5, 0.5625, 0.5, 0.5625, 0.75, 0.625, 0.75, 0.625, 0.75, 0.5625, 0.75, 0.5625, 0.75, 0.5625, 0.5, 0.5625, 0.5, 0.625, 0.5, 0.625, 0.5, 0.5625, 0.5, 0.5625, 0.5, 0.5625, 0.5, 0.5625, 0.5, 0.625, 0.75, 0.625, 0.75, 0.625, 0.75, 0.625, 0.75, 0.375, 0.5, 0.375, 0.5, 0.375, 0.75, 0.375, 0.75, 0.4375, 0.75, 0.4375, 0.75, 0.5625, 0.75, 0.5625, 0.75, 0.625, 0.5, 0.625, 0.5, 0.625, 0.5, 0.625, 0.5, 0.5625, 0.75, 0.5625, 0.75, 0.5625, 0.75, 0.5625, 0.75, 0.625, 0.75, 0.625, 0.75, 0.625, 0.5, 0.625, 0.5, 0.5625, 0.5, 0.5625, 0.5, 0.4375, 0.5, 0.4375, 0.5, 0.625, 0.5, 0.625, 0.5, 0.5625, 0.5, 0.5625, 0.5, 0.375, 0.75, 0.375, 0.75, 0.4375, 0.75, 0.4375, 0.75, 0.5625, 0.75, 0.5625, 0.75, 0.625, 0.75, 0.625, 0.75, 0.4375, 0.5, 0.4375, 0.5, 0.375, 0.5, 0.375, 0.5, 0.5625, 0.5, 0.5625, 0.75, 0.625, 0.75, 0.625, 0.5, 0.375, 0.5, 0.375, 0.75, 0.4375, 0.75, 0.4375, 0.5, 0.4683, 0.75, 0.4683, 0.75, 0.5317, 0.75, 0.5317, 0.75, 0.4375, 0.5, 0.4375, 0.75, 0.4683, 0.75, 0.4683, 0.5, 0.5317, 0.5, 0.4683, 0.5, 0.4683, 0.75, 0.5317, 0.75, 0.5317, 0.5, 0.5317, 0.75, 0.5625, 0.75, 0.5625, 0.5, 0.5625, 0.75, 0.5625, 0.75, 0.625, 0.75, 0.625, 0.75, 0.375, 0.75, 0.375, 0.75, 0.4375, 0.75, 0.4375, 0.75, 0.5625, 0.5, 0.625, 0.5, 0.625, 0.75, 0.5625, 0.75, 0.375, 0.5, 0.4375, 0.5, 0.4375, 0.75, 0.375, 0.75, 0.4683, 0.75, 0.5317, 0.75, 0.5317, 0.75, 0.4683, 0.75, 0.4375, 0.5, 0.4683, 0.5, 0.4683, 0.75, 0.4375, 0.75, 0.5317, 0.5, 0.5317, 0.75, 0.4683, 0.75, 0.4683, 0.5, 0.5317, 0.5, 0.5625, 0.5, 0.5625, 0.75, 0.5317, 0.75, 0.5625, 0.75, 0.625, 0.75, 0.625, 0.75, 0.5625, 0.75, 0.375, 0.75, 0.4375, 0.75, 0.4375, 0.75, 0.375, 0.75, 0.375, 0.75, 0.375, 0.75, 0.4375, 0.75, 0.4375, 0.75, 0.4375, 0.75, 0.4375, 0.75, 0.4375, 0.75, 0.4375, 0.75, 0.625, 0.75, 0.625, 0.75, 0.625, 0.5, 0.625, 0.5, 0.5625, 0.5, 0.5625, 0.5, 0.5317, 0.5, 0.5317, 0.5, 0.5317, 0.75, 0.5317, 0.75, 0.5625, 0.75, 0.5625, 0.75, 0.4683, 0.75, 0.4683, 0.75, 0.5317, 0.75, 0.5317, 0.75, 0.625, 0.5, 0.625, 0.5, 0.5625, 0.5, 0.5625, 0.5, 0.4683, 0.5, 0.4683, 0.5, 0.4375, 0.5, 0.4375, 0.5, 0.5317, 0.75, 0.5317, 0.75, 0.5317, 0.75, 0.5317, 0.75, 0.4375, 0.75, 0.4375, 0.75, 0.4683, 0.75, 0.4683, 0.75, 0.5317, 0.5, 0.5317, 0.5, 0.4683, 0.5, 0.4683, 0.5, 0.4683, 0.75, 0.4683, 0.75, 0.4683, 0.75, 0.4683, 0.75, 0.5625, 0.75, 0.5625, 0.75, 0.5625, 0.75, 0.5625, 0.75, 0.625, 0.75, 0.625, 0.75, 0.625, 0.75, 0.625, 0.75, 0.4375, 0.5, 0.4375, 0.5, 0.375, 0.5, 0.375, 0.5, 0.5625, 0.75, 0.5625, 0.75, 0.625, 0.75, 0.625, 0.75, 0.375, 0.75, 0.375, 0.75, 0.375, 0.75, 0.375, 0.75, 0.375, 0.5, 0.375, 0.5, 0.375, 0.75, 0.375, 0.75, 0.375, 0.75, 0.625, 0.75, 0.625, 0.5, 0.375, 0.5, 0.375, 0.75, 0.625, 0.75, 0.625, 0.5, 0.375, 0.5, 0.375, 0.75, 0.375, 0.5, 0.625, 0.5, 0.625, 0.75, 0.375, 0.75, 0.375, 0.5, 0.625, 0.5, 0.625, 0.75, 0.375, 0.75, 0.375, 0.75, 0.625, 0.75, 0.625, 0.75, 0.375, 0.5, 0.375, 0.5, 0.375, 0.75, 0.375, 0.75, 0.375, 0.75, 0.375, 0.75, 0.625, 0.75, 0.625, 0.75, 0.375, 0.5, 0.375, 0.5, 0.375, 0.75, 0.375, 0.75, 0.625, 0.5, 0.625, 0.5, 0.375, 0.5, 0.375, 0.5, 0.625, 0.75, 0.625, 0.75, 0.625, 0.5, 0.625, 0.5, 0.625, 0.5, 0.625, 0.5, 0.375, 0.5, 0.375, 0.5, 0.625, 0.75, 0.625, 0.75, 0.625, 0.5, 0.625, 0.5, 0.5625, 0.5, 0.5625, 0.75, 0.625, 0.75, 0.625, 0.5, 0.375, 0.5, 0.375, 0.75, 0.4375, 0.75, 0.4375, 0.5, 0.4375, 0.75, 0.5625, 0.75, 0.5625, 0.5, 0.4375, 0.5, 0.625, 0.75, 0.5625, 0.75, 0.5625, 0.75, 0.625, 0.75, 0.4375, 0.75, 0.375, 0.75, 0.375, 0.75, 0.4375, 0.75, 0.5625, 0.5, 0.625, 0.5, 0.625, 0.5, 0.5625, 0.5, 0.375, 0.5, 0.4375, 0.5, 0.4375, 0.5, 0.375, 0.5, 0.5625, 0.5, 0.625, 0.5, 0.625, 0.75, 0.5625, 0.75, 0.375, 0.5, 0.4375, 0.5, 0.4375, 0.75, 0.375, 0.75, 0.4375, 0.75, 0.4375, 0.5, 0.5625, 0.5, 0.5625, 0.75, 0.625, 0.75, 0.625, 0.75, 0.5625, 0.75, 0.5625, 0.75, 0.4375, 0.75, 0.4375, 0.75, 0.375, 0.75, 0.375, 0.75, 0.5625, 0.5, 0.5625, 0.5, 0.625, 0.5, 0.625, 0.5, 0.375, 0.5, 0.375, 0.5, 0.4375, 0.5, 0.4375, 0.5, 0.5625, 0.75, 0.5625, 0.75, 0.5625, 0.75, 0.5625, 0.75, 0.4375, 0.5, 0.4375, 0.5, 0.4375, 0.5, 0.4375, 0.5, 0.4375, 0.75, 0.4375, 0.75, 0.4375, 0.75, 0.4375, 0.75, 0.375, 0.75, 0.375, 0.75, 0.375, 0.75, 0.375, 0.75, 0.4375, 0.75, 0.4375, 0.75, 0.5625, 0.75, 0.5625, 0.75, 0.375, 0.5, 0.375, 0.5, 0.375, 0.75, 0.375, 0.75, 0.4375, 0.5, 0.4375, 0.5, 0.375, 0.5, 0.375, 0.5, 0.5625, 0.5, 0.5625, 0.5, 0.4375, 0.5, 0.4375, 0.5, 0.625, 0.75, 0.625, 0.75, 0.625, 0.5, 0.625, 0.5, 0.625, 0.5, 0.625, 0.5, 0.5625, 0.5, 0.5625, 0.5, 0.375, 0.75, 0.375, 0.75, 0.4375, 0.75, 0.4375, 0.75, 0.5625, 0.5, 0.5625, 0.5, 0.5625, 0.5, 0.5625, 0.5, 0.5625, 0.75, 0.5625, 0.75, 0.625, 0.75, 0.625, 0.75, 0.625, 0.5, 0.625, 0.5, 0.625, 0.5, 0.625, 0.5, 0.625, 0.75, 0.625, 0.75, 0.625, 0.75, 0.625, 0.75, 0.375, 0.5, 0.375, 0.5, 0.375, 0.5, 0.375, 0.5])
me_cube_008.materials.append(mat_material_001)
me_cube_008.use_remesh_fix_poles = True
me_cube_008.use_remesh_preserve_attributes = False
me_cube_008.use_mirror_vertex_groups = False
me_cube_008.update()
me_cube_004 = bpy.data.meshes.new('Cube.004')
me_cube_004.from_pydata([(-10.0, -5.0, -5.0), (-10.0, 5.0, -5.0), (10.0, -5.0, -5.0), (10.0, 5.0, -5.0), (-10.0, -5.0, -5.35), (-10.0, 5.0, -5.35), (10.0, -5.0, -5.35), (10.0, 5.0, -5.35)], [], [(3, 1, 0, 2), (7, 6, 4, 5), (1, 3, 7, 5), (2, 0, 4, 6), (0, 1, 5, 4), (3, 2, 6, 7)])
_uv = me_cube_004.uv_layers.new(name='UVMap')
_uv.uv.foreach_set('vector', [1.0, 1.0, 0.0, 1.0, 0.0, 0.0, 1.0, 0.0, 1.0, 1.0, 1.0, 0.0, 0.0, 0.0, 0.0, 1.0, 0.0, 1.0, 1.0, 1.0, 1.0, 1.0, 0.0, 1.0, 1.0, 0.0, 0.0, 0.0, 0.0, 0.0, 1.0, 0.0, 0.0, 0.0, 0.0, 1.0, 0.0, 1.0, 0.0, 0.0, 1.0, 1.0, 1.0, 0.0, 1.0, 0.0, 1.0, 1.0])
me_cube_004.materials.append(mat_floor)
me_cube_004.use_remesh_fix_poles = True
me_cube_004.use_remesh_preserve_attributes = False
me_cube_004.use_mirror_vertex_groups = False
me_cube_004.update()
me_cube_001 = bpy.data.meshes.new('Cube.001')
me_cube_001.from_pydata([(-10.0, -5.0, -5.35), (-10.0, 15.0, -5.35), (10.0, -5.0, -5.35), (-10.0, -5.0, 0.0), (-10.0, 15.0, 0.0), (10.0, -5.0, 0.0), (-10.0, 0.5556, -5.35), (-10.0, -0.5556, -5.35), (-10.0, -0.5556, 0.0), (-10.0, 0.5556, 0.0), (-10.0, 15.0, -2.597), (10.0, -5.0, -2.593), (-10.0, -5.0, -2.593), (-10.0, -0.5556, -2.593), (-10.0, 0.5556, -2.597)], [], [(3, 12, 13, 8), (11, 12, 3, 5), (14, 10, 4, 9), (13, 14, 9, 8), (14, 6, 1, 10), (2, 0, 12, 11), (0, 7, 13, 12)])
_uv = me_cube_001.uv_layers.new(name='UVMap')
_uv.uv.foreach_set('vector', [0.0, 1.0, 0.0, 0.4814, 0.4444, 0.4814, 0.4444, 1.0, -0.5, 0.4814, 1.5, 0.4814, 1.5, 1.0, -0.5, 1.0, 0.5556, 0.4806, 1.0, 0.4806, 1.0, 1.0, 0.5556, 1.0, 0.4444, 0.4814, 0.5556, 0.4806, 0.5556, 1.0, 0.4444, 1.0, 0.5556, 0.4806, 0.5556, 0.0, 1.0, 0.0, 1.0, 0.4806, -0.5, 0.0, 1.5, 0.0, 1.5, 0.4814, -0.5, 0.4814, 0.0, 0.0, 0.4444, 0.0, 0.4444, 0.4814, 0.0, 0.4814])
me_cube_001.materials.append(mat_black_tiles)
me_cube_001.use_remesh_fix_poles = True
me_cube_001.use_remesh_preserve_attributes = False
me_cube_001.use_mirror_vertex_groups = False
me_cube_001.update()
me_cube_003 = bpy.data.meshes.new('Cube.003')
me_cube_003.from_pydata([(-1.0, 1.0, -1.0), (-1.0, 1.0, 1.0), (1.0, 1.0, -1.0), (1.0, 1.0, 1.0), (0.8162, -0.9297, 1.0), (0.8162, -0.9297, -1.0), (-1.184, -0.9092, 1.0), (-1.184, -0.9092, -1.0)], [], [(2, 3, 4, 5), (0, 2, 5, 7), (3, 1, 6, 4), (1, 3, 2, 0), (7, 6, 1, 0), (5, 4, 6, 7)])
me_cube_003.polygons.foreach_set('material_index', [1, 0, 0, 0, 1, 0])
_uv = me_cube_003.uv_layers.new(name='UVMap')
_uv.uv.foreach_set('vector', [0.375, 0.5, 0.625, 0.5, 0.625, 0.7414, 0.375, 0.7414, 0.125, 0.5, 0.375, 0.5, 0.375, 0.7414, 0.125, 0.7388, 0.625, 0.5, 0.875, 0.5, 0.875, 0.7388, 0.625, 0.7414, 0.625, 0.25, 0.625, 0.5, 0.375, 0.5, 0.375, 0.25, 0.375, 0.01116, 0.625, 0.01116, 0.625, 0.25, 0.375, 0.25, 0.47, 0.9745, 0.5819, 0.9745, 0.5819, 0.978, 0.47, 0.978])
me_cube_003.materials.append(mat_emission)
me_cube_003.materials.append(mat_wall_black)
me_cube_003.use_remesh_fix_poles = True
me_cube_003.use_remesh_preserve_attributes = False
me_cube_003.use_mirror_vertex_groups = False
me_cube_003.update()
me_cube_011 = bpy.data.meshes.new('Cube.011')
me_cube_011.from_pydata([(-1.0, 0.1216, -1.0), (-1.0, -0.1216, -1.0), (-1.0, -0.1216, 1.0), (-1.0, 0.1216, 1.0), (1.0, -0.1216, -1.0), (1.0, 0.1216, -1.0), (1.0, 0.1216, 1.0), (1.0, -0.1216, 1.0), (0.1893, 0.1216, 1.0), (0.1893, -0.1216, 1.0), (-0.1893, 0.1216, 1.0), (-0.1893, -0.1216, 1.0), (-0.1893, 0.1216, -1.0), (-0.1893, -0.1216, -1.0), (0.1893, 0.1216, -1.0), (0.1893, -0.1216, -1.0), (-0.1893, 0.848, 1.0), (0.1893, 0.8449, 1.0), (-1.0, 0.8547, 1.0), (1.0, 0.8382, 0.5336), (1.0, 0.8382, 1.0), (-1.0, 0.8547, -1.0), (1.0, 0.8382, -1.0), (0.1893, 0.8449, -1.0), (-0.1893, 0.848, -1.0), (1.0, -0.8063, -1.0), (1.0, -0.8063, 1.0), (0.1893, -0.813, 1.0), (0.1893, -0.813, -1.0), (-0.1893, -0.8161, 1.0), (-0.1893, -0.8161, -1.0), (-1.0, -0.8228, 1.0), (-1.0, -0.8228, -1.0)], [], [(0, 3, 18, 21), (4, 7, 26, 25), (15, 4, 25, 28), (11, 2, 31, 29), (7, 9, 27, 26), (9, 11, 29, 27), (1, 13, 30, 32), (13, 15, 28, 30), (10, 12, 14, 8), (14, 5, 6, 8), (12, 10, 3, 0), (15, 13, 11, 9), (13, 1, 2, 11), (9, 7, 4, 15), (23, 22, 5, 14), (21, 18, 16, 17, 20, 19, 22, 23, 24), (16, 18, 3, 10), (20, 17, 8, 6), (22, 19, 20, 6, 5), (24, 23, 14, 12), (21, 24, 12, 0), (17, 16, 10, 8), (32, 31, 2, 1), (25, 26, 27, 29, 31, 32, 30, 28)])
me_cube_011.polygons.foreach_set('material_index', [0, 0, 0, 0, 0, 1, 0, 1, 1, 0, 0, 1, 0, 0, 0, 0, 0, 0, 0, 1, 0, 1, 0, 0])
_uv = me_cube_011.uv_layers.new(name='UVMap')
_uv.uv.foreach_set('vector', [0.375, 0.1667, 0.625, 0.1667, 0.625, 0.2362, 0.375, 0.2362, 0.375, 0.6667, 0.625, 0.6667, 0.625, 0.7316, 0.375, 0.7316, 0.2917, 0.6667, 0.375, 0.6667, 0.375, 0.7316, 0.2917, 0.7323, 0.7917, 0.6667, 0.875, 0.6667, 0.875, 0.7332, 0.7917, 0.7326, 0.625, 0.6667, 0.7083, 0.6667, 0.7083, 0.7323, 0.625, 0.7316, 0.7083, 0.6667, 0.7917, 0.6667, 0.7917, 0.7326, 0.7083, 0.7323, 0.125, 0.6667, 0.2083, 0.6667, 0.2083, 0.7326, 0.125, 0.7332, 0.2083, 0.6667, 0.2917, 0.6667, 0.2917, 0.7323, 0.2083, 0.7326, 0.7917, 0.5833, 0.2083, 0.5833, 0.2917, 0.5833, 0.7083, 0.5833, 0.2917, 0.5833, 0.375, 0.5833, 0.625, 0.5833, 0.7083, 0.5833, 0.2083, 0.5833, 0.7917, 0.5833, 0.625, 0.1667, 0.125, 0.5833, 0.2917, 0.6667, 0.2083, 0.6667, 0.7917, 0.6667, 0.7083, 0.6667, 0.2083, 0.6667, 0.375, 0.08333, 0.875, 0.6667, 0.7917, 0.6667, 0.7083, 0.6667, 0.625, 0.6667, 0.375, 0.6667, 0.2917, 0.6667, 0.2917, 0.5147, 0.375, 0.5153, 0.375, 0.5833, 0.2917, 0.5833, 0.47, 0.3157, 0.5819, 0.3157, 0.5819, 0.3171, 0.5819, 0.3178, 0.5819, 0.3192, 0.5558, 0.3192, 0.47, 0.3192, 0.47, 0.3178, 0.47, 0.3171, 0.7917, 0.5144, 0.875, 0.5138, 0.875, 0.5833, 0.7917, 0.5833, 0.625, 0.5153, 0.7083, 0.5147, 0.7083, 0.5833, 0.625, 0.5833, 0.375, 0.5153, 0.5667, 0.5153, 0.625, 0.5153, 0.625, 0.5833, 0.375, 0.5833, 0.2083, 0.5144, 0.2917, 0.5147, 0.2917, 0.5833, 0.2083, 0.5833, 0.125, 0.5138, 0.2083, 0.5144, 0.2083, 0.5833, 0.125, 0.5833, 0.7083, 0.5147, 0.7917, 0.5144, 0.7917, 0.5833, 0.7083, 0.5833, 0.375, 0.01681, 0.625, 0.01681, 0.625, 0.08333, 0.375, 0.08333, 0.47, 0.9434, 0.5819, 0.9434, 0.5819, 0.9448, 0.5819, 0.9454, 0.5819, 0.9468, 0.47, 0.9468, 0.47, 0.9454, 0.47, 0.9448])
me_cube_011.materials.append(mat_wall_black)
me_cube_011.materials.append(mat_emission)
me_cube_011.use_remesh_fix_poles = True
me_cube_011.use_remesh_preserve_attributes = False
me_cube_011.use_mirror_vertex_groups = False
me_cube_011.update()
me_cube_002 = bpy.data.meshes.new('Cube.002')
me_cube_002.from_pydata([(-1.0, -0.9903, -1.0), (-1.0, -0.9903, 1.0), (-1.0, 0.9981, -1.0), (-1.0, 0.9981, 1.0), (1.0, -0.9903, -1.0), (1.0, -0.9903, 1.0), (1.0, 0.9981, -1.0), (1.0, 0.9981, 1.0), (0.1893, 0.9981, -1.0), (-0.1893, 0.9981, -1.0), (-0.1893, 0.9981, 1.0), (0.1893, 0.9981, 1.0), (-0.1893, -0.9903, -1.0), (0.1893, -0.9903, -1.0), (0.1893, -0.9903, 1.0), (-0.1893, -0.9903, 1.0)], [], [(0, 1, 3, 2), (8, 11, 7, 6), (6, 7, 5, 4), (12, 15, 1, 0), (8, 6, 4, 13), (10, 3, 1, 15), (7, 11, 14, 5), (11, 10, 15, 14), (2, 9, 12, 0), (9, 8, 13, 12), (4, 5, 14, 13), (13, 14, 15, 12), (2, 3, 10, 9), (9, 10, 11, 8)])
me_cube_002.polygons.foreach_set('material_index', [1, 1, 1, 1, 1, 1, 1, 0, 1, 0, 1, 0, 1, 0])
_uv = me_cube_002.uv_layers.new(name='UVMap')
_uv.uv.foreach_set('vector', [0.375, 0.0, 0.625, 0.0, 0.625, 0.25, 0.375, 0.25, 0.375, 0.4167, 0.625, 0.4167, 0.625, 0.5, 0.375, 0.5, 0.375, 0.5, 0.625, 0.5, 0.625, 0.75, 0.375, 0.75, 0.375, 0.9167, 0.625, 0.9167, 0.625, 1.0, 0.375, 1.0, 0.2917, 0.5, 0.375, 0.5, 0.375, 0.75, 0.2917, 0.75, 0.7917, 0.5, 0.875, 0.5, 0.875, 0.75, 0.7917, 0.75, 0.625, 0.5, 0.7083, 0.5, 0.7083, 0.75, 0.625, 0.75, 0.7083, 0.5, 0.7917, 0.5, 0.7917, 0.75, 0.7083, 0.75, 0.125, 0.5, 0.2083, 0.5, 0.2083, 0.75, 0.125, 0.75, 0.2083, 0.5, 0.2917, 0.5, 0.2917, 0.75, 0.2083, 0.75, 0.375, 0.75, 0.625, 0.75, 0.625, 0.8333, 0.375, 0.8333, 0.375, 0.8333, 0.625, 0.8333, 0.625, 0.9167, 0.375, 0.9167, 0.375, 0.25, 0.625, 0.25, 0.625, 0.3333, 0.375, 0.3333, 0.375, 0.3333, 0.625, 0.3333, 0.625, 0.4167, 0.375, 0.4167])
me_cube_002.materials.append(mat_emission)
me_cube_002.materials.append(mat_wall_black)
me_cube_002.use_remesh_fix_poles = True
me_cube_002.use_remesh_preserve_attributes = False
me_cube_002.use_mirror_vertex_groups = False
me_cube_002.update()
me_cube_006 = bpy.data.meshes.new('Cube.006')
me_cube_006.from_pydata([(-1.0, -0.9903, -1.0), (-1.0, -0.9903, 1.0), (-1.0, 0.9981, -1.0), (-1.0, 0.9981, 1.0), (1.0, -0.9903, -1.0), (1.0, -0.9903, 1.0), (1.0, 0.9981, -1.0), (1.0, 0.9981, 1.0), (0.1893, 0.9981, -1.0), (-0.1893, 0.9981, -1.0), (-0.1893, 0.9981, 1.0), (0.1893, 0.9981, 1.0), (-0.1893, -0.9903, -1.0), (0.1893, -0.9903, -1.0), (0.1893, -0.9903, 1.0), (-0.1893, -0.9903, 1.0)], [], [(0, 1, 3, 2), (8, 11, 7, 6), (6, 7, 5, 4), (12, 15, 1, 0), (8, 6, 4, 13), (10, 3, 1, 15), (7, 11, 14, 5), (11, 10, 15, 14), (2, 9, 12, 0), (9, 8, 13, 12), (4, 5, 14, 13), (13, 14, 15, 12), (2, 3, 10, 9), (9, 10, 11, 8)])
me_cube_006.polygons.foreach_set('material_index', [1, 1, 1, 1, 1, 1, 1, 0, 1, 0, 1, 0, 1, 0])
_uv = me_cube_006.uv_layers.new(name='UVMap')
_uv.uv.foreach_set('vector', [0.375, 0.0, 0.625, 0.0, 0.625, 0.25, 0.375, 0.25, 0.375, 0.4167, 0.625, 0.4167, 0.625, 0.5, 0.375, 0.5, 0.375, 0.5, 0.625, 0.5, 0.625, 0.75, 0.375, 0.75, 0.375, 0.9167, 0.625, 0.9167, 0.625, 1.0, 0.375, 1.0, 0.2917, 0.5, 0.375, 0.5, 0.375, 0.75, 0.2917, 0.75, 0.7917, 0.5, 0.875, 0.5, 0.875, 0.75, 0.7917, 0.75, 0.625, 0.5, 0.7083, 0.5, 0.7083, 0.75, 0.625, 0.75, 0.7083, 0.5, 0.7917, 0.5, 0.7917, 0.75, 0.7083, 0.75, 0.125, 0.5, 0.2083, 0.5, 0.2083, 0.75, 0.125, 0.75, 0.2083, 0.5, 0.2917, 0.5, 0.2917, 0.75, 0.2083, 0.75, 0.375, 0.75, 0.625, 0.75, 0.625, 0.8333, 0.375, 0.8333, 0.375, 0.8333, 0.625, 0.8333, 0.625, 0.9167, 0.375, 0.9167, 0.375, 0.25, 0.625, 0.25, 0.625, 0.3333, 0.375, 0.3333, 0.375, 0.3333, 0.625, 0.3333, 0.625, 0.4167, 0.375, 0.4167])
me_cube_006.materials.append(mat_emission)
me_cube_006.materials.append(mat_wall_black)
me_cube_006.use_remesh_fix_poles = True
me_cube_006.use_remesh_preserve_attributes = False
me_cube_006.use_mirror_vertex_groups = False
me_cube_006.update()
me_cylinder_004 = bpy.data.meshes.new('Cylinder.004')
me_cylinder_004.from_pydata([(0.1059, 3.705, -1.0), (0.1059, 3.705, 1.0), (0.1069, -3.705, -1.0), (0.1069, -3.705, 1.0), (-0.6512, -3.693, -1.0), (-0.6512, -3.693, 1.0), (-1.283, -3.524, -1.0), (-1.283, -3.524, 1.0), (-1.875, -3.248, -1.0), (-1.875, -3.248, 1.0), (-2.41, -2.873, -1.0), (-2.41, -2.873, 1.0), (-2.879, -2.429, -1.0), (-2.879, -2.429, 1.0), (-3.248, -1.875, -1.0), (-3.248, -1.875, 1.0), (-3.524, -1.283, -1.0), (-3.524, -1.283, 1.0), (-3.693, -0.6512, -1.0), (-3.693, -0.6512, 1.0), (-3.75, -1.743e-06, -1.0), (-3.75, -1.743e-06, 1.0), (-3.693, 0.6512, -1.0), (-3.693, 0.6512, 1.0), (-3.524, 1.283, -1.0), (-3.524, 1.283, 1.0), (-3.248, 1.875, -1.0), (-3.248, 1.875, 1.0), (-2.873, 2.41, -1.0), (-2.873, 2.41, 1.0), (-2.41, 2.873, -1.0), (-2.41, 2.873, 1.0), (-1.875, 3.248, -1.0), (-1.875, 3.248, 1.0), (-1.283, 3.524, -1.0), (-1.283, 3.524, 1.0), (-0.6512, 3.693, -1.0), (-0.6512, 3.693, 1.0), (0.0328, 3.645, 1.0), (-0.6413, 3.637, 1.0), (-1.263, 3.47, 1.0), (-1.846, 3.198, 1.0), (-2.374, 2.829, 1.0), (-2.829, 2.374, 1.0), (-3.198, 1.846, 1.0), (-3.47, 1.263, 1.0), (-3.637, 0.6412, 1.0), (-3.693, -1.712e-06, 1.0), (-3.637, -0.6413, 1.0), (-3.47, -1.263, 1.0), (-3.198, -1.846, 1.0), (-2.834, -2.392, 1.0), (-2.374, -2.829, 1.0), (-1.846, -3.198, 1.0), (-1.263, -3.47, 1.0), (-0.6412, -3.637, 1.0), (0.03381, -3.645, 1.0), (0.0328, 3.645, -1.0), (0.03381, -3.645, -1.0), (-0.6412, -3.637, -1.0), (-1.263, -3.47, -1.0), (-1.846, -3.198, -1.0), (-2.374, -2.829, -1.0), (-2.834, -2.392, -1.0), (-3.198, -1.846, -1.0), (-3.47, -1.263, -1.0), (-3.637, -0.6413, -1.0), (-3.693, -1.712e-06, -1.0), (-3.637, 0.6412, -1.0), (-3.47, 1.263, -1.0), (-3.198, 1.846, -1.0), (-2.829, 2.374, -1.0), (-2.374, 2.829, -1.0), (-1.846, 3.198, -1.0), (-1.263, 3.47, -1.0), (-0.6413, 3.637, -1.0), (-0.02728, 3.576, 1.0), (-0.6265, 3.553, 1.0), (-1.234, 3.39, 1.0), (-1.804, 3.124, 1.0), (-2.319, 2.764, 1.0), (-2.764, 2.319, 1.0), (-3.124, 1.804, 1.0), (-3.39, 1.234, 1.0), (-3.553, 0.6265, 1.0), (-3.608, -1.664e-06, 1.0), (-3.553, -0.6265, 1.0), (-3.39, -1.234, 1.0), (-3.124, -1.804, 1.0), (-2.769, -2.337, 1.0), (-2.319, -2.764, 1.0), (-1.804, -3.124, 1.0), (-1.234, -3.39, 1.0), (-0.6265, -3.553, 1.0), (-0.02627, -3.576, 1.0), (-0.02728, 3.576, -1.0), (-0.02627, -3.576, -1.0), (-0.6265, -3.553, -1.0), (-1.234, -3.39, -1.0), (-1.804, -3.124, -1.0), (-2.319, -2.764, -1.0), (-2.769, -2.337, -1.0), (-3.124, -1.804, -1.0), (-3.39, -1.234, -1.0), (-3.553, -0.6265, -1.0), (-3.608, -1.664e-06, -1.0), (-3.553, 0.6265, -1.0), (-3.39, 1.234, -1.0), (-3.124, 1.804, -1.0), (-2.764, 2.319, -1.0), (-2.319, 2.764, -1.0), (-1.804, 3.124, -1.0), (-1.234, 3.39, -1.0), (-0.6265, 3.553, -1.0), (-0.05919, 3.493, 1.0), (-0.5952, 3.489, 1.0), (-1.191, 3.33, 1.0), (-1.751, 3.069, 1.0), (-2.256, 2.715, 1.0), (-2.692, 2.279, 1.0), (-3.046, 1.773, 1.0), (-3.307, 1.214, 1.0), (-3.467, 0.6176, 1.0), (-3.521, 0.00286, 1.0), (-3.467, -0.6119, 1.0), (-3.307, -1.208, 1.0), (-3.046, -1.767, 1.0), (-2.692, -2.273, 1.0), (-2.256, -2.709, 1.0), (-1.751, -3.063, 1.0), (-1.191, -3.324, 1.0), (-0.5952, -3.484, 1.0), (-0.06222, -3.488, 1.0), (-0.05919, 3.493, -1.0), (-0.06222, -3.488, -1.0), (-0.5952, -3.484, -1.0), (-1.191, -3.324, -1.0), (-1.751, -3.063, -1.0), (-2.256, -2.709, -1.0), (-2.692, -2.273, -1.0), (-3.046, -1.767, -1.0), (-3.307, -1.208, -1.0), (-3.467, -0.6119, -1.0), (-3.521, 0.00286, -1.0), (-3.467, 0.6176, -1.0), (-3.307, 1.214, -1.0), (-3.046, 1.773, -1.0), (-2.692, 2.279, -1.0), (-2.256, 2.715, -1.0), (-1.751, 3.069, -1.0), (-1.191, 3.33, -1.0), (-0.5952, 3.489, -1.0)], [], [(2, 3, 5, 4), (4, 5, 7, 6), (6, 7, 9, 8), (8, 9, 11, 10), (10, 11, 13, 12), (12, 13, 15, 14), (14, 15, 17, 16), (16, 17, 19, 18), (18, 19, 21, 20), (20, 21, 23, 22), (22, 23, 25, 24), (24, 25, 27, 26), (26, 27, 29, 28), (28, 29, 31, 30), (30, 31, 33, 32), (32, 33, 35, 34), (34, 35, 37, 36), (36, 37, 1, 0), (1, 37, 39, 38), (37, 35, 40, 39), (35, 33, 41, 40), (33, 31, 42, 41), (31, 29, 43, 42), (29, 27, 44, 43), (27, 25, 45, 44), (25, 23, 46, 45), (23, 21, 47, 46), (21, 19, 48, 47), (19, 17, 49, 48), (17, 15, 50, 49), (15, 13, 51, 50), (13, 11, 52, 51), (11, 9, 53, 52), (9, 7, 54, 53), (7, 5, 55, 54), (5, 3, 56, 55), (2, 4, 59, 58), (4, 6, 60, 59), (6, 8, 61, 60), (8, 10, 62, 61), (10, 12, 63, 62), (12, 14, 64, 63), (14, 16, 65, 64), (16, 18, 66, 65), (18, 20, 67, 66), (20, 22, 68, 67), (22, 24, 69, 68), (24, 26, 70, 69), (26, 28, 71, 70), (28, 30, 72, 71), (30, 32, 73, 72), (32, 34, 74, 73), (34, 36, 75, 74), (36, 0, 57, 75), (38, 39, 77, 76), (39, 40, 78, 77), (40, 41, 79, 78), (41, 42, 80, 79), (42, 43, 81, 80), (43, 44, 82, 81), (44, 45, 83, 82), (45, 46, 84, 83), (46, 47, 85, 84), (47, 48, 86, 85), (48, 49, 87, 86), (49, 50, 88, 87), (50, 51, 89, 88), (51, 52, 90, 89), (52, 53, 91, 90), (53, 54, 92, 91), (54, 55, 93, 92), (55, 56, 94, 93), (58, 59, 97, 96), (59, 60, 98, 97), (60, 61, 99, 98), (61, 62, 100, 99), (62, 63, 101, 100), (63, 64, 102, 101), (64, 65, 103, 102), (65, 66, 104, 103), (66, 67, 105, 104), (67, 68, 106, 105), (68, 69, 107, 106), (69, 70, 108, 107), (70, 71, 109, 108), (71, 72, 110, 109), (72, 73, 111, 110), (73, 74, 112, 111), (74, 75, 113, 112), (75, 57, 95, 113), (76, 77, 115, 114), (77, 78, 116, 115), (78, 79, 117, 116), (79, 80, 118, 117), (80, 81, 119, 118), (81, 82, 120, 119), (82, 83, 121, 120), (83, 84, 122, 121), (84, 85, 123, 122), (85, 86, 124, 123), (86, 87, 125, 124), (87, 88, 126, 125), (88, 89, 127, 126), (89, 90, 128, 127), (90, 91, 129, 128), (91, 92, 130, 129), (92, 93, 131, 130), (93, 94, 132, 131), (96, 97, 135, 134), (97, 98, 136, 135), (98, 99, 137, 136), (99, 100, 138, 137), (100, 101, 139, 138), (101, 102, 140, 139), (102, 103, 141, 140), (103, 104, 142, 141), (104, 105, 143, 142), (105, 106, 144, 143), (106, 107, 145, 144), (107, 108, 146, 145), (108, 109, 147, 146), (109, 110, 148, 147), (110, 111, 149, 148), (111, 112, 150, 149), (112, 113, 151, 150), (113, 95, 133, 151), (131, 132, 134, 135), (130, 131, 135, 136), (129, 130, 136, 137), (128, 129, 137, 138), (127, 128, 138, 139), (126, 127, 139, 140), (125, 126, 140, 141), (124, 125, 141, 142), (123, 124, 142, 143), (114, 115, 151, 133), (115, 116, 150, 151), (116, 117, 149, 150), (117, 118, 148, 149), (118, 119, 147, 148), (119, 120, 146, 147), (120, 121, 145, 146), (121, 122, 144, 145), (122, 123, 143, 144), (0, 1, 3, 2), (57, 0, 2, 58), (38, 56, 3, 1), (95, 57, 58, 96), (133, 95, 96, 134), (76, 94, 56, 38), (114, 132, 94, 76), (134, 132, 114, 133)])
me_cylinder_004.polygons.foreach_set('material_index', [0, 0, 0, 0, 0, 0, 0, 0, 0, 0, 0, 0, 0, 0, 0, 0, 0, 0, 0, 0, 0, 0, 0, 0, 0, 0, 0, 0, 0, 0, 0, 0, 0, 0, 0, 0, 0, 0, 0, 0, 0, 0, 0, 0, 0, 0, 0, 0, 0, 0, 0, 0, 0, 0, 1, 1, 1, 1, 1, 1, 1, 1, 1, 1, 1, 1, 1, 1, 1, 1, 1, 1, 1, 1, 1, 1, 1, 1, 1, 1, 1, 1, 1, 1, 1, 1, 1, 1, 1, 1, 0, 0, 0, 0, 0, 0, 0, 0, 0, 0, 0, 0, 0, 0, 0, 0, 0, 0, 0, 0, 0, 0, 0, 0, 0, 0, 0, 0, 0, 0, 0, 0, 0, 0, 0, 0, 0, 0, 0, 0, 0, 0, 0, 0, 0, 0, 0, 0, 0, 0, 0, 0, 0, 0, 0, 0, 0, 1, 0, 1, 0, 0])
_uv = me_cylinder_004.uv_layers.new(name='UVMap')
_uv.uv.foreach_set('vector', [0.5, 0.5, 0.5, 1.0, 0.4722, 1.0, 0.4722, 0.5, 0.4722, 0.5, 0.4722, 1.0, 0.4444, 1.0, 0.4444, 0.5, 0.4444, 0.5, 0.4444, 1.0, 0.4167, 1.0, 0.4167, 0.5, 0.4167, 0.5, 0.4167, 1.0, 0.3889, 1.0, 0.3889, 0.5, 0.3889, 0.5, 0.3889, 1.0, 0.3611, 1.0, 0.3611, 0.5, 0.3611, 0.5, 0.3611, 1.0, 0.3333, 1.0, 0.3333, 0.5, 0.3333, 0.5, 0.3333, 1.0, 0.3056, 1.0, 0.3056, 0.5, 0.3056, 0.5, 0.3056, 1.0, 0.2778, 1.0, 0.2778, 0.5, 0.2778, 0.5, 0.2778, 1.0, 0.25, 1.0, 0.25, 0.5, 0.25, 0.5, 0.25, 1.0, 0.2222, 1.0, 0.2222, 0.5, 0.2222, 0.5, 0.2222, 1.0, 0.1944, 1.0, 0.1944, 0.5, 0.1944, 0.5, 0.1944, 1.0, 0.1667, 1.0, 0.1667, 0.5, 0.1667, 0.5, 0.1667, 1.0, 0.1389, 1.0, 0.1389, 0.5, 0.1389, 0.5, 0.1389, 1.0, 0.1111, 1.0, 0.1111, 0.5, 0.1111, 0.5, 0.1111, 1.0, 0.08333, 1.0, 0.08333, 0.5, 0.08333, 0.5, 0.08333, 1.0, 0.05556, 1.0, 0.05556, 0.5, 0.05556, 0.5, 0.05556, 1.0, 0.02778, 1.0, 0.02778, 0.5, 0.02778, 0.5, 0.02778, 1.0, -3.316e-07, 1.0, -3.316e-07, 0.5, 0.25, 0.49, 0.2083, 0.4864, 0.209, 0.4827, 0.25, 0.4863, 0.2083, 0.4864, 0.1679, 0.4755, 0.1692, 0.4721, 0.209, 0.4827, 0.1679, 0.4755, 0.13, 0.4578, 0.1318, 0.4547, 0.1692, 0.4721, 0.13, 0.4578, 0.09573, 0.4339, 0.09808, 0.431, 0.1318, 0.4547, 0.09573, 0.4339, 0.06615, 0.4043, 0.06895, 0.4019, 0.09808, 0.431, 0.06615, 0.4043, 0.04215, 0.37, 0.04532, 0.3682, 0.06895, 0.4019, 0.04215, 0.37, 0.02447, 0.3321, 0.02791, 0.3308, 0.04532, 0.3682, 0.02447, 0.3321, 0.01365, 0.2917, 0.01725, 0.291, 0.02791, 0.3308, 0.01365, 0.2917, 0.01, 0.25, 0.01366, 0.25, 0.01725, 0.291, 0.01, 0.25, 0.01365, 0.2083, 0.01725, 0.209, 0.01366, 0.25, 0.01365, 0.2083, 0.02447, 0.1679, 0.02791, 0.1692, 0.01725, 0.209, 0.02447, 0.1679, 0.04215, 0.13, 0.04532, 0.1318, 0.02791, 0.1692, 0.04215, 0.13, 0.06615, 0.09573, 0.06895, 0.09808, 0.04532, 0.1318, 0.06615, 0.09573, 0.09573, 0.06615, 0.09808, 0.06895, 0.06895, 0.09808, 0.09573, 0.06615, 0.13, 0.04215, 0.1318, 0.04532, 0.09808, 0.06895, 0.13, 0.04215, 0.1679, 0.02447, 0.1692, 0.02791, 0.1318, 0.04532, 0.1679, 0.02447, 0.2083, 0.01365, 0.209, 0.01725, 0.1692, 0.02791, 0.2083, 0.01365, 0.25, 0.01, 0.25, 0.01366, 0.209, 0.01725, 0.75, 0.01, 0.7083, 0.01365, 0.709, 0.01725, 0.75, 0.01366, 0.7083, 0.01365, 0.6679, 0.02447, 0.6692, 0.02791, 0.709, 0.01725, 0.6679, 0.02447, 0.63, 0.04215, 0.6318, 0.04532, 0.6692, 0.02791, 0.63, 0.04215, 0.5957, 0.06615, 0.5981, 0.06895, 0.6318, 0.04532, 0.5957, 0.06615, 0.5661, 0.09573, 0.569, 0.09808, 0.5981, 0.06895, 0.5661, 0.09573, 0.5422, 0.13, 0.5453, 0.1318, 0.569, 0.09808, 0.5422, 0.13, 0.5245, 0.1679, 0.5279, 0.1692, 0.5453, 0.1318, 0.5245, 0.1679, 0.5136, 0.2083, 0.5173, 0.209, 0.5279, 0.1692, 0.5136, 0.2083, 0.51, 0.25, 0.5137, 0.25, 0.5173, 0.209, 0.51, 0.25, 0.5136, 0.2917, 0.5173, 0.291, 0.5137, 0.25, 0.5136, 0.2917, 0.5245, 0.3321, 0.5279, 0.3308, 0.5173, 0.291, 0.5245, 0.3321, 0.5422, 0.37, 0.5453, 0.3682, 0.5279, 0.3308, 0.5422, 0.37, 0.5661, 0.4043, 0.569, 0.4019, 0.5453, 0.3682, 0.5661, 0.4043, 0.5957, 0.4339, 0.5981, 0.431, 0.569, 0.4019, 0.5957, 0.4339, 0.63, 0.4578, 0.6318, 0.4547, 0.5981, 0.431, 0.63, 0.4578, 0.6679, 0.4755, 0.6692, 0.4721, 0.6318, 0.4547, 0.6679, 0.4755, 0.7083, 0.4864, 0.709, 0.4827, 0.6692, 0.4721, 0.7083, 0.4864, 0.75, 0.49, 0.75, 0.4863, 0.709, 0.4827, 0.25, 0.4863, 0.209, 0.4827, 0.2099, 0.4774, 0.25, 0.4809, 0.209, 0.4827, 0.1692, 0.4721, 0.171, 0.467, 0.2099, 0.4774, 0.1692, 0.4721, 0.1318, 0.4547, 0.1345, 0.45, 0.171, 0.467, 0.1318, 0.4547, 0.09808, 0.431, 0.1016, 0.4269, 0.1345, 0.45, 0.09808, 0.431, 0.06895, 0.4019, 0.07312, 0.3984, 0.1016, 0.4269, 0.06895, 0.4019, 0.04532, 0.3682, 0.05003, 0.3655, 0.07312, 0.3984, 0.04532, 0.3682, 0.02791, 0.3308, 0.03302, 0.329, 0.05003, 0.3655, 0.02791, 0.3308, 0.01725, 0.291, 0.02261, 0.2901, 0.03302, 0.329, 0.01725, 0.291, 0.01366, 0.25, 0.0191, 0.25, 0.02261, 0.2901, 0.01366, 0.25, 0.01725, 0.209, 0.02261, 0.2099, 0.0191, 0.25, 0.01725, 0.209, 0.02791, 0.1692, 0.03302, 0.171, 0.02261, 0.2099, 0.02791, 0.1692, 0.04532, 0.1318, 0.05003, 0.1345, 0.03302, 0.171, 0.04532, 0.1318, 0.06895, 0.09808, 0.07312, 0.1016, 0.05003, 0.1345, 0.06895, 0.09808, 0.09808, 0.06895, 0.1016, 0.07312, 0.07312, 0.1016, 0.09808, 0.06895, 0.1318, 0.04532, 0.1345, 0.05003, 0.1016, 0.07312, 0.1318, 0.04532, 0.1692, 0.02791, 0.171, 0.03302, 0.1345, 0.05003, 0.1692, 0.02791, 0.209, 0.01725, 0.2099, 0.02261, 0.171, 0.03302, 0.209, 0.01725, 0.25, 0.01366, 0.25, 0.0191, 0.2099, 0.02261, 0.75, 0.01366, 0.709, 0.01725, 0.7099, 0.02261, 0.75, 0.0191, 0.709, 0.01725, 0.6692, 0.02791, 0.671, 0.03302, 0.7099, 0.02261, 0.6692, 0.02791, 0.6318, 0.04532, 0.6345, 0.05003, 0.671, 0.03302, 0.6318, 0.04532, 0.5981, 0.06895, 0.6016, 0.07312, 0.6345, 0.05003, 0.5981, 0.06895, 0.569, 0.09808, 0.5731, 0.1016, 0.6016, 0.07312, 0.569, 0.09808, 0.5453, 0.1318, 0.55, 0.1345, 0.5731, 0.1016, 0.5453, 0.1318, 0.5279, 0.1692, 0.533, 0.171, 0.55, 0.1345, 0.5279, 0.1692, 0.5173, 0.209, 0.5226, 0.2099, 0.533, 0.171, 0.5173, 0.209, 0.5137, 0.25, 0.5191, 0.25, 0.5226, 0.2099, 0.5137, 0.25, 0.5173, 0.291, 0.5226, 0.2901, 0.5191, 0.25, 0.5173, 0.291, 0.5279, 0.3308, 0.533, 0.329, 0.5226, 0.2901, 0.5279, 0.3308, 0.5453, 0.3682, 0.55, 0.3655, 0.533, 0.329, 0.5453, 0.3682, 0.569, 0.4019, 0.5731, 0.3984, 0.55, 0.3655, 0.569, 0.4019, 0.5981, 0.431, 0.6016, 0.4269, 0.5731, 0.3984, 0.5981, 0.431, 0.6318, 0.4547, 0.6345, 0.45, 0.6016, 0.4269, 0.6318, 0.4547, 0.6692, 0.4721, 0.671, 0.467, 0.6345, 0.45, 0.6692, 0.4721, 0.709, 0.4827, 0.7099, 0.4774, 0.671, 0.467, 0.709, 0.4827, 0.75, 0.4863, 0.75, 0.4809, 0.7099, 0.4774, 0.25, 0.4809, 0.2099, 0.4774, 0.211, 0.4712, 0.25, 0.4746, 0.2099, 0.4774, 0.171, 0.467, 0.1732, 0.461, 0.211, 0.4712, 0.171, 0.467, 0.1345, 0.45, 0.1377, 0.4445, 0.1732, 0.461, 0.1345, 0.45, 0.1016, 0.4269, 0.1056, 0.422, 0.1377, 0.4445, 0.1016, 0.4269, 0.07312, 0.3984, 0.07796, 0.3944, 0.1056, 0.422, 0.07312, 0.3984, 0.05003, 0.3655, 0.0555, 0.3623, 0.07796, 0.3944, 0.05003, 0.3655, 0.03302, 0.329, 0.03896, 0.3268, 0.0555, 0.3623, 0.03302, 0.329, 0.02261, 0.2901, 0.02882, 0.289, 0.03896, 0.3268, 0.02261, 0.2901, 0.0191, 0.25, 0.02541, 0.25, 0.02882, 0.289, 0.0191, 0.25, 0.02261, 0.2099, 0.02882, 0.211, 0.02541, 0.25, 0.02261, 0.2099, 0.03302, 0.171, 0.03896, 0.1732, 0.02882, 0.211, 0.03302, 0.171, 0.05003, 0.1345, 0.0555, 0.1377, 0.03896, 0.1732, 0.05003, 0.1345, 0.07312, 0.1016, 0.07796, 0.1056, 0.0555, 0.1377, 0.07312, 0.1016, 0.1016, 0.07312, 0.1056, 0.07796, 0.07796, 0.1056, 0.1016, 0.07312, 0.1345, 0.05003, 0.1377, 0.0555, 0.1056, 0.07796, 0.1345, 0.05003, 0.171, 0.03302, 0.1732, 0.03896, 0.1377, 0.0555, 0.171, 0.03302, 0.2099, 0.02261, 0.211, 0.02882, 0.1732, 0.03896, 0.2099, 0.02261, 0.25, 0.0191, 0.25, 0.02541, 0.211, 0.02882, 0.75, 0.0191, 0.7099, 0.02261, 0.711, 0.02882, 0.75, 0.02541, 0.7099, 0.02261, 0.671, 0.03302, 0.6732, 0.03896, 0.711, 0.02882, 0.671, 0.03302, 0.6345, 0.05003, 0.6377, 0.0555, 0.6732, 0.03896, 0.6345, 0.05003, 0.6016, 0.07312, 0.6056, 0.07796, 0.6377, 0.0555, 0.6016, 0.07312, 0.5731, 0.1016, 0.578, 0.1056, 0.6056, 0.07796, 0.5731, 0.1016, 0.55, 0.1345, 0.5555, 0.1377, 0.578, 0.1056, 0.55, 0.1345, 0.533, 0.171, 0.539, 0.1732, 0.5555, 0.1377, 0.533, 0.171, 0.5226, 0.2099, 0.5288, 0.211, 0.539, 0.1732, 0.5226, 0.2099, 0.5191, 0.25, 0.5254, 0.25, 0.5288, 0.211, 0.5191, 0.25, 0.5226, 0.2901, 0.5288, 0.289, 0.5254, 0.25, 0.5226, 0.2901, 0.533, 0.329, 0.539, 0.3268, 0.5288, 0.289, 0.533, 0.329, 0.55, 0.3655, 0.5555, 0.3623, 0.539, 0.3268, 0.55, 0.3655, 0.5731, 0.3984, 0.578, 0.3944, 0.5555, 0.3623, 0.5731, 0.3984, 0.6016, 0.4269, 0.6056, 0.422, 0.578, 0.3944, 0.6016, 0.4269, 0.6345, 0.45, 0.6377, 0.4445, 0.6056, 0.422, 0.6345, 0.45, 0.671, 0.467, 0.6732, 0.461, 0.6377, 0.4445, 0.671, 0.467, 0.7099, 0.4774, 0.711, 0.4712, 0.6732, 0.461, 0.7099, 0.4774, 0.75, 0.4809, 0.75, 0.4746, 0.711, 0.4712, 0.211, 0.02882, 0.25, 0.02541, 0.75, 0.02541, 0.711, 0.02882, 0.1732, 0.03896, 0.211, 0.02882, 0.711, 0.02882, 0.6732, 0.03896, 0.1377, 0.0555, 0.1732, 0.03896, 0.6732, 0.03896, 0.6377, 0.0555, 0.1056, 0.07796, 0.1377, 0.0555, 0.6377, 0.0555, 0.6056, 0.07796, 0.07796, 0.1056, 0.1056, 0.07796, 0.6056, 0.07796, 0.578, 0.1056, 0.0555, 0.1377, 0.07796, 0.1056, 0.578, 0.1056, 0.5555, 0.1377, 0.03896, 0.1732, 0.0555, 0.1377, 0.5555, 0.1377, 0.539, 0.1732, 0.02882, 0.211, 0.03896, 0.1732, 0.539, 0.1732, 0.5288, 0.211, 0.02541, 0.25, 0.02882, 0.211, 0.5288, 0.211, 0.5254, 0.25, 0.25, 0.4746, 0.211, 0.4712, 0.711, 0.4712, 0.75, 0.4746, 0.211, 0.4712, 0.1732, 0.461, 0.6732, 0.461, 0.711, 0.4712, 0.1732, 0.461, 0.1377, 0.4445, 0.6377, 0.4445, 0.6732, 0.461, 0.1377, 0.4445, 0.1056, 0.422, 0.6056, 0.422, 0.6377, 0.4445, 0.1056, 0.422, 0.07796, 0.3944, 0.578, 0.3944, 0.6056, 0.422, 0.07796, 0.3944, 0.0555, 0.3623, 0.5555, 0.3623, 0.578, 0.3944, 0.0555, 0.3623, 0.03896, 0.3268, 0.539, 0.3268, 0.5555, 0.3623, 0.03896, 0.3268, 0.02882, 0.289, 0.5288, 0.289, 0.539, 0.3268, 0.02882, 0.289, 0.02541, 0.25, 0.5254, 0.25, 0.5288, 0.289, -3.316e-07, 0.5, -3.316e-07, 1.0, 0.5, 1.0, 0.5, 0.5, 0.75, 0.4863, -3.316e-07, 0.5, 0.75, 0.01, 0.75, 0.01366, 0.25, 0.4863, 0.25, 0.01366, 0.25, 0.01, -3.316e-07, 1.0, 0.75, 0.4809, 0.75, 0.4863, 0.75, 0.01366, 0.75, 0.0191, 0.75, 0.4746, 0.75, 0.4809, 0.75, 0.0191, 0.75, 0.02541, 0.25, 0.4809, 0.25, 0.0191, 0.25, 0.01366, 0.25, 0.4863, 0.25, 0.4746, 0.25, 0.02541, 0.25, 0.0191, 0.25, 0.4809, 0.75, 0.02541, 0.25, 0.02541, 0.25, 0.4746, 0.75, 0.4746])
me_cylinder_004.materials.append(mat_wall_black)
me_cylinder_004.materials.append(mat_emission)
me_cylinder_004.use_remesh_fix_poles = True
me_cylinder_004.use_remesh_preserve_attributes = False
me_cylinder_004.use_mirror_vertex_groups = False
me_cylinder_004.update()

# ---- objects
ob_camera = bpy.data.objects.new('Camera', cam_camera_001)
ob_cube = bpy.data.objects.new('Cube', me_cube_005)
ob_cylinder_002 = bpy.data.objects.new('Cylinder.002', me_cylinder_005)
ob_exit = bpy.data.objects.new('Exit', me_cube_008)
ob_floor = bpy.data.objects.new('Floor', me_cube_004)
ob_walls = bpy.data.objects.new('Walls', me_cube_001)
ob_walls_001 = bpy.data.objects.new('Walls.001', me_cube_003)
ob_walls_002 = bpy.data.objects.new('Walls.002', me_cube_011)
ob_walls_003 = bpy.data.objects.new('Walls.003', me_cube_002)
ob_walls_004 = bpy.data.objects.new('Walls.004', me_cube_006)
ob_cylinder_001 = bpy.data.objects.new('Cylinder.001', me_cylinder_004)

# ---- transforms, parenting, visibility, modifiers, constraints
ob_camera.location = (18.87, 22.73, 23.24)
ob_camera.rotation_euler = (0.8929, 0.01154, 2.323)
ob_camera.scale = (1.0, 1.0, 1.0)
ob_camera.lineart.crease_threshold = 0.0
ob_cube.location = (-10.02, 0.0, 2.955)
ob_cube.scale = (0.1491, 0.5812, 0.2287)
ob_cube.lineart.crease_threshold = 0.0
ob_cylinder_002.location = (6.105, 11.31, 0.9967)
ob_cylinder_002.rotation_euler = (0.0, -0.0, 0.7854)
ob_cylinder_002.lineart.crease_threshold = 0.0
ob_exit.location = (-10.06, 0.0, 2.955)
ob_exit.scale = (0.1491, 0.5812, 0.2287)
ob_exit.lineart.crease_threshold = 0.0
ob_floor.location = (0.0, 0.0, 5.0)
ob_floor.lineart.crease_threshold = 0.0
_m = ob_floor.modifiers.new('Array', 'ARRAY')
_m.constant_offset_displace = (0.0, 0.0, 0.0)
_m.relative_offset_displace = (0.0, 1.0, 0.0)
ob_walls.location = (0.0, 0.0, 5.0)
ob_walls.lineart.crease_threshold = 0.0
_m = ob_walls.modifiers.new('Solidify', 'SOLIDIFY')
_m.thickness = 0.35
ob_walls_001.location = (0.2759, 4.454, 1.0)
ob_walls_001.rotation_euler = (0.0, -0.0, 0.7854)
ob_walls_001.scale = (0.1211, 14.65, 1.0)
ob_walls_001.lineart.crease_threshold = 0.0
ob_walls_002.location = (1.57, 6.253, 1.0)
ob_walls_002.rotation_euler = (0.0, -0.0, 0.7854)
ob_walls_002.scale = (0.1211, 14.65, 1.0)
ob_walls_002.lineart.crease_threshold = 0.0
ob_walls_003.location = (-0.7103, 7.109, 0.963)
ob_walls_003.rotation_euler = (0.0, -0.0, 2.391)
ob_walls_003.scale = (0.1211, 1.063, 0.9745)
ob_walls_003.lineart.crease_threshold = 0.0
ob_walls_004.location = (2.568, 3.615, 0.963)
ob_walls_004.rotation_euler = (0.0, -0.0, 2.391)
ob_walls_004.scale = (0.1211, 1.063, 0.9745)
ob_walls_004.lineart.crease_threshold = 0.0
ob_cylinder_001.location = (-5.086, -0.02705, 0.9967)
ob_cylinder_001.rotation_euler = (0.0, -0.0, 3.927)
ob_cylinder_001.lineart.crease_threshold = 0.0

# ---- collection membership
col_collection.objects.link(ob_camera)
col_collection.objects.link(ob_cube)
col_collection.objects.link(ob_cylinder_002)
col_collection.objects.link(ob_exit)
col_collection.objects.link(ob_floor)
col_collection.objects.link(ob_walls)
col_collection.objects.link(ob_walls_001)
col_collection.objects.link(ob_walls_002)
col_collection.objects.link(ob_walls_003)
col_collection.objects.link(ob_walls_004)
col_collection.objects.link(ob_cylinder_001)

# ---- scene / render settings (as saved in the file)
scene.camera = ob_camera
scene.frame_start = 1; scene.frame_end = 250; scene.frame_set(1)
scene.render.engine = 'BLENDER_EEVEE_NEXT'
scene.cycles.use_denoising = False
scene.cycles.samples = 128
scene.cycles.sampling_pattern = 'TABULATED_SOBOL'
scene.cycles.use_adaptive_sampling = False
scene.cycles.use_light_tree = False
scene.view_settings.view_transform = 'Filmic'
bpy.context.view_layer.update()
